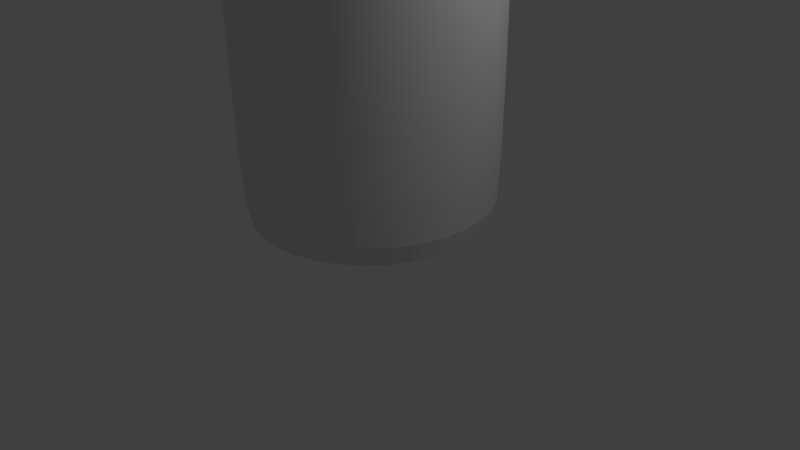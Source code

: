 # Source: red_pull.blend  (saved by Blender 2.75.0; exported with 4.5.12 LTS)
import bpy
from mathutils import Matrix  # noqa: F401  (used for matrix-valued properties, if any)

bpy.ops.wm.read_factory_settings(use_empty=True)
scene = bpy.context.scene
scene.name = 'Scene'

# ---- collections
col_collection_1 = bpy.data.collections.new('Collection 1'); scene.collection.children.link(col_collection_1)

# ---- materials (node trees are filled in below, after node groups)
mat_material_001 = bpy.data.materials.new('Material.001')
mat_material_001.alpha_threshold = 0.0
mat_material_001.use_transparent_shadow = False
mat_material_001.roughness = 0.5

# ---- material node trees

# ---- world
world_world = bpy.data.worlds.new('World'); scene.world = world_world
world_world.color = (0.05088, 0.05088, 0.05088)
world_world.use_sun_shadow = False
world_world.sun_shadow_jitter_overblur = 0.0
world_world.cycles.sampling_method = 'MANUAL'
world_world.cycles.sample_map_resolution = 256

# ---- cameras
cam_camera = bpy.data.cameras.new('Camera')
cam_camera.clip_end = 100.0
cam_camera.lens = 35.0
cam_camera.sensor_width = 32.0
cam_camera.sensor_height = 18.0
cam_camera.ortho_scale = 7.314
cam_camera.dof.focus_distance = 0.0
cam_camera.dof.aperture_fstop = 128.0

# ---- lights
light_lamp = bpy.data.lights.new('Lamp', 'POINT')
light_lamp.transmission_factor = 0.0
light_lamp.cutoff_distance = 30.0
light_lamp.energy = 100.0
light_lamp.shadow_buffer_clip_start = 1.001
light_lamp.shadow_soft_size = 0.1
light_lamp.shadow_maximum_resolution = 0.006
light_lamp.use_absolute_resolution = True
light_lamp.cycles.use_multiple_importance_sampling = False

# ---- meshes
me_cylinder = bpy.data.meshes.new('Cylinder')
me_cylinder.from_pydata([(0.848, 0.03165, 0.9259), (0.8289, 0.03165, 0.9371), (0.7908, 0.03165, 0.9423), (0.7442, 0.03165, 0.9399), (0.7013, 0.03165, 0.9306), (0.6738, 0.03165, 0.9169), (0.7261, 0.03165, 0.8861), (0.7728, 0.03165, 0.8885), (0.8157, 0.03165, 0.8978), (0.8432, 0.03165, 0.9114), (0.8442, 0.06759, 0.9254), (0.8251, 0.06663, 0.9367), (0.7874, 0.064, 0.9418), (0.7411, 0.0604, 0.9395), (0.6986, 0.05681, 0.9303), (0.6714, 0.05418, 0.9166), (0.7235, 0.05681, 0.8858), (0.7698, 0.0604, 0.8881), (0.8122, 0.064, 0.8973), (0.8395, 0.06663, 0.911), (0.8328, 0.1029, 0.9239), (0.814, 0.101, 0.9352), (0.7771, 0.09579, 0.9405), (0.732, 0.08866, 0.9383), (0.6907, 0.08154, 0.9292), (0.6642, 0.07632, 0.9157), (0.7155, 0.08154, 0.8847), (0.7606, 0.08866, 0.8869), (0.8019, 0.09579, 0.896), (0.8283, 0.101, 0.9095), (0.8139, 0.137, 0.9214), (0.7957, 0.1342, 0.9328), (0.7602, 0.1265, 0.9383), (0.7169, 0.1159, 0.9363), (0.6775, 0.1054, 0.9275), (0.6524, 0.0977, 0.9142), (0.7023, 0.1054, 0.883), (0.7456, 0.1159, 0.8849), (0.785, 0.1265, 0.8938), (0.81, 0.1342, 0.9071), (0.7881, 0.1693, 0.918), (0.7705, 0.1656, 0.9295), (0.7369, 0.1556, 0.9352), (0.6962, 0.1418, 0.9336), (0.6593, 0.128, 0.9251), (0.6362, 0.1179, 0.912), (0.6842, 0.128, 0.8806), (0.7249, 0.1418, 0.8822), (0.7617, 0.1556, 0.8907), (0.7848, 0.1656, 0.9038), (0.7555, 0.1993, 0.9138), (0.7388, 0.1948, 0.9254), (0.7076, 0.1825, 0.9314), (0.6702, 0.1657, 0.9303), (0.6366, 0.149, 0.9222), (0.6158, 0.1367, 0.9094), (0.6614, 0.149, 0.8777), (0.6988, 0.1657, 0.8789), (0.7324, 0.1825, 0.8869), (0.7532, 0.1948, 0.8997), (0.7169, 0.2263, 0.9088), (0.7013, 0.2211, 0.9205), (0.6729, 0.2069, 0.9269), (0.6393, 0.1874, 0.9262), (0.6096, 0.1679, 0.9187), (0.5916, 0.1537, 0.9062), (0.5903, 0.1485, 0.8923), (0.606, 0.1537, 0.8805), (0.6344, 0.1679, 0.8742), (0.6679, 0.1874, 0.8748), (0.6977, 0.2069, 0.8824), (0.7156, 0.2211, 0.8948), (0.6729, 0.2501, 0.903), (0.6584, 0.2442, 0.9149), (0.6332, 0.2283, 0.9217), (0.6041, 0.2064, 0.9216), (0.5787, 0.1846, 0.9146), (0.564, 0.1686, 0.9026), (0.5639, 0.1627, 0.8888), (0.5784, 0.1686, 0.8769), (0.6036, 0.1846, 0.8701), (0.6327, 0.2064, 0.8702), (0.6581, 0.2283, 0.8772), (0.6728, 0.2442, 0.8892), (0.6242, 0.2701, 0.8967), (0.6111, 0.2637, 0.9088), (0.5894, 0.2463, 0.916), (0.5651, 0.2224, 0.9166), (0.5447, 0.1986, 0.9102), (0.5335, 0.1811, 0.8987), (0.5347, 0.1747, 0.885), (0.5479, 0.1811, 0.873), (0.5695, 0.1986, 0.8657), (0.5938, 0.2224, 0.8652), (0.6142, 0.2463, 0.8715), (0.6254, 0.2637, 0.8831), (0.5717, 0.286, 0.8899), (0.5599, 0.2792, 0.9021), (0.5422, 0.2606, 0.9099), (0.5231, 0.2352, 0.9111), (0.5079, 0.2097, 0.9054), (0.5006, 0.1911, 0.8944), (0.5032, 0.1843, 0.8809), (0.5149, 0.1911, 0.8687), (0.5327, 0.2097, 0.8609), (0.5518, 0.2352, 0.8597), (0.567, 0.2606, 0.8654), (0.5743, 0.2792, 0.8764), (0.5163, 0.2976, 0.8826), (0.506, 0.2905, 0.8951), (0.4923, 0.271, 0.9034), (0.4788, 0.2444, 0.9053), (0.4691, 0.2178, 0.9004), (0.4659, 0.1984, 0.8899), (0.4939, 0.2178, 0.8559), (0.5074, 0.2444, 0.8539), (0.5171, 0.271, 0.8589), (0.5203, 0.2905, 0.8694), (0.4588, 0.3046, 0.8752), (0.4501, 0.2973, 0.8878), (0.4406, 0.2773, 0.8967), (0.4328, 0.25, 0.8993), (0.4289, 0.2227, 0.8951), (0.4299, 0.2028, 0.8852), (0.4537, 0.2227, 0.8506), (0.4615, 0.25, 0.8479), (0.4654, 0.2773, 0.8521), (0.4644, 0.2973, 0.8621), (0.4004, 0.307, 0.8676), (0.3932, 0.2996, 0.8804), (0.388, 0.2795, 0.8898), (0.3861, 0.2519, 0.8932), (0.388, 0.2244, 0.8898), (0.3932, 0.2042, 0.8804), (0.4128, 0.2244, 0.8453), (0.4147, 0.2519, 0.8419), (0.4128, 0.2795, 0.8453), (0.4076, 0.2996, 0.8547), (0.342, 0.3046, 0.8599), (0.3364, 0.2973, 0.873), (0.3354, 0.2773, 0.883), (0.3393, 0.25, 0.8872), (0.3471, 0.2227, 0.8845), (0.3566, 0.2028, 0.8756), (0.3719, 0.2227, 0.84), (0.368, 0.25, 0.8358), (0.3602, 0.2773, 0.8384), (0.3507, 0.2973, 0.8473), (0.2846, 0.2976, 0.8525), (0.2805, 0.2905, 0.8657), (0.2837, 0.271, 0.8762), (0.2934, 0.2444, 0.8812), (0.3069, 0.2178, 0.8792), (0.3206, 0.1984, 0.8709), (0.3317, 0.2178, 0.8347), (0.3221, 0.2444, 0.8298), (0.3086, 0.271, 0.8317), (0.2948, 0.2905, 0.84), (0.2291, 0.286, 0.8452), (0.2265, 0.2792, 0.8587), (0.2338, 0.2606, 0.8697), (0.249, 0.2352, 0.8754), (0.2681, 0.2097, 0.8742), (0.2859, 0.1911, 0.8664), (0.2929, 0.2097, 0.8297), (0.2777, 0.2352, 0.824), (0.2587, 0.2606, 0.8252), (0.2409, 0.2792, 0.833), (0.1766, 0.2701, 0.8384), (0.1754, 0.2637, 0.852), (0.1866, 0.2463, 0.8636), (0.207, 0.2224, 0.8699), (0.2313, 0.1986, 0.8694), (0.253, 0.1811, 0.8621), (0.2661, 0.1747, 0.8501), (0.2673, 0.1811, 0.8364), (0.2562, 0.1986, 0.8249), (0.2357, 0.2224, 0.8185), (0.2114, 0.2463, 0.8191), (0.1898, 0.2637, 0.8263), (0.1279, 0.2501, 0.8321), (0.1281, 0.2442, 0.8459), (0.1428, 0.2283, 0.8579), (0.1681, 0.2064, 0.8649), (0.1973, 0.1846, 0.865), (0.2224, 0.1686, 0.8582), (0.2369, 0.1627, 0.8463), (0.2368, 0.1686, 0.8325), (0.2221, 0.1846, 0.8205), (0.1967, 0.2064, 0.8135), (0.1676, 0.2283, 0.8134), (0.1424, 0.2442, 0.8202), (0.08389, 0.2263, 0.8263), (0.08521, 0.2211, 0.8403), (0.1031, 0.2069, 0.8527), (0.1329, 0.1874, 0.8603), (0.1664, 0.1679, 0.8609), (0.1949, 0.1537, 0.8546), (0.2105, 0.1485, 0.8428), (0.2092, 0.1537, 0.8289), (0.1913, 0.1679, 0.8164), (0.1615, 0.1874, 0.8089), (0.128, 0.2069, 0.8082), (0.09954, 0.2211, 0.8146), (0.04529, 0.1993, 0.8213), (0.04764, 0.1948, 0.8354), (0.06839, 0.1825, 0.8482), (0.102, 0.1657, 0.8562), (0.1394, 0.149, 0.8574), (0.1707, 0.1367, 0.8514), (0.1873, 0.1322, 0.8398), (0.185, 0.1367, 0.8257), (0.1642, 0.149, 0.8129), (0.1306, 0.1657, 0.8049), (0.09321, 0.1825, 0.8037), (0.06197, 0.1948, 0.8097), (0.01276, 0.1693, 0.8171), (0.01598, 0.1656, 0.8313), (0.03911, 0.1556, 0.8444), (0.07596, 0.1418, 0.8529), (0.1166, 0.128, 0.8545), (0.1503, 0.1179, 0.8488), (0.1678, 0.1143, 0.8373), (0.1646, 0.1179, 0.8231), (0.1415, 0.128, 0.81), (0.1046, 0.1418, 0.8015), (0.06394, 0.1556, 0.7999), (0.03031, 0.1656, 0.8056), (-0.01314, 0.137, 0.8137), (-0.00922, 0.1342, 0.828), (0.01581, 0.1265, 0.8413), (0.05524, 0.1159, 0.8502), (0.09852, 0.1054, 0.8521), (0.134, 0.0977, 0.8466), (0.1523, 0.09487, 0.8352), (0.1484, 0.0977, 0.8209), (0.1233, 0.1054, 0.8076), (0.0839, 0.1159, 0.7988), (0.04063, 0.1265, 0.7968), (0.00511, 0.1342, 0.8023), (-0.03196, 0.1029, 0.8112), (-0.02754, 0.101, 0.8256), (-0.001131, 0.09579, 0.8391), (0.04019, 0.08866, 0.8482), (0.08534, 0.08154, 0.8504), (0.1222, 0.07632, 0.8451), (0.141, 0.07441, 0.8338), (0.1366, 0.07632, 0.8194), (0.1102, 0.08154, 0.8059), (0.06885, 0.08866, 0.7968), (0.02369, 0.09579, 0.7946), (-0.01321, 0.101, 0.7999), (-0.04338, 0.06759, 0.8097), (-0.03865, 0.06663, 0.8241), (-0.01141, 0.064, 0.8378), (0.03105, 0.0604, 0.847), (0.07735, 0.05681, 0.8493), (0.1151, 0.05418, 0.8442), (0.1341, 0.05321, 0.8329), (0.1294, 0.05418, 0.8185), (0.1022, 0.05681, 0.8048), (0.05971, 0.0604, 0.7956), (0.01341, 0.064, 0.7933), (-0.02432, 0.06663, 0.7984), (-0.04721, 0.03165, 0.8093), (-0.04238, 0.03165, 0.8237), (-0.01486, 0.03165, 0.8373), (0.02798, 0.03165, 0.8466), (0.07467, 0.03165, 0.849), (0.1127, 0.03165, 0.8439), (0.1318, 0.03165, 0.8326), (0.127, 0.03165, 0.8182), (0.09949, 0.03165, 0.8045), (0.05664, 0.03165, 0.7952), (0.009963, 0.03165, 0.7928), (-0.02805, 0.03165, 0.798), (-0.04338, -0.00429, 0.8097), (-0.03865, -0.003327, 0.8241), (-0.01141, -0.0006962, 0.8378), (0.03105, 0.002898, 0.847), (0.07735, 0.006492, 0.8493), (0.1151, 0.009123, 0.8442), (0.1341, 0.01009, 0.8329), (0.1294, 0.009123, 0.8185), (0.1022, 0.006492, 0.8048), (0.05971, 0.002898, 0.7956), (0.01341, -0.0006962, 0.7933), (-0.02432, -0.003327, 0.7984), (-0.03196, -0.03962, 0.8112), (-0.02754, -0.03771, 0.8256), (-0.001131, -0.03249, 0.8391), (0.04019, -0.02536, 0.8482), (0.08534, -0.01824, 0.8504), (0.1222, -0.01302, 0.8451), (0.141, -0.01111, 0.8338), (0.1366, -0.01302, 0.8194), (0.1102, -0.01824, 0.8059), (0.06885, -0.02536, 0.7968), (0.02369, -0.03249, 0.7946), (-0.01321, -0.03771, 0.7999), (-0.01314, -0.07372, 0.8137), (-0.00922, -0.0709, 0.828), (0.01581, -0.06318, 0.8413), (0.05524, -0.05265, 0.8502), (0.09852, -0.04211, 0.8521), (0.134, -0.0344, 0.8466), (0.1523, -0.03157, 0.8352), (0.1484, -0.0344, 0.8209), (0.1233, -0.04211, 0.8076), (0.0839, -0.05265, 0.7988), (0.04063, -0.06318, 0.7968), (0.00511, -0.0709, 0.8023), (0.01276, -0.106, 0.8171), (0.01598, -0.1023, 0.8313), (0.03911, -0.09226, 0.8444), (0.07596, -0.07849, 0.8529), (0.1166, -0.06472, 0.8545), (0.1503, -0.05464, 0.8488), (0.1678, -0.05095, 0.8373), (0.1646, -0.05464, 0.8231), (0.1415, -0.06472, 0.81), (0.1046, -0.07849, 0.8015), (0.06394, -0.09226, 0.7999), (0.03031, -0.1023, 0.8056), (0.04529, -0.136, 0.8213), (0.04764, -0.1315, 0.8354), (0.06839, -0.1192, 0.8482), (0.102, -0.1024, 0.8562), (0.1394, -0.08568, 0.8574), (0.1707, -0.07341, 0.8514), (0.1873, -0.06892, 0.8398), (0.185, -0.07341, 0.8257), (0.1642, -0.08568, 0.8129), (0.1306, -0.1024, 0.8049), (0.09321, -0.1192, 0.8037), (0.06197, -0.1315, 0.8097), (0.08389, -0.163, 0.8263), (0.08521, -0.1578, 0.8403), (0.1031, -0.1436, 0.8527), (0.1329, -0.1241, 0.8603), (0.1664, -0.1046, 0.8609), (0.1949, -0.09039, 0.8546), (0.2105, -0.08517, 0.8428), (0.2092, -0.09039, 0.8289), (0.1913, -0.1046, 0.8164), (0.1615, -0.1241, 0.8089), (0.128, -0.1436, 0.8082), (0.09954, -0.1578, 0.8146), (0.1279, -0.1868, 0.8321), (0.1281, -0.1809, 0.8459), (0.1428, -0.165, 0.8579), (0.1681, -0.1431, 0.8649), (0.1973, -0.1213, 0.865), (0.2224, -0.1053, 0.8582), (0.2369, -0.09942, 0.8463), (0.2368, -0.1053, 0.8325), (0.2221, -0.1213, 0.8205), (0.1967, -0.1431, 0.8135), (0.1676, -0.165, 0.8134), (0.1424, -0.1809, 0.8202), (0.1766, -0.2068, 0.8384), (0.1754, -0.2004, 0.852), (0.1866, -0.183, 0.8636), (0.207, -0.1591, 0.8699), (0.2313, -0.1353, 0.8694), (0.253, -0.1178, 0.8621), (0.2661, -0.1114, 0.8501), (0.2673, -0.1178, 0.8364), (0.2562, -0.1353, 0.8249), (0.2357, -0.1591, 0.8185), (0.2114, -0.183, 0.8191), (0.1898, -0.2004, 0.8263), (0.2291, -0.2227, 0.8452), (0.2265, -0.2159, 0.8587), (0.2338, -0.1973, 0.8697), (0.249, -0.1719, 0.8754), (0.2681, -0.1464, 0.8742), (0.2859, -0.1278, 0.8664), (0.2929, -0.1464, 0.8297), (0.2777, -0.1719, 0.824), (0.2587, -0.1973, 0.8252), (0.2409, -0.2159, 0.833), (0.2846, -0.2343, 0.8525), (0.2805, -0.2272, 0.8657), (0.2837, -0.2077, 0.8762), (0.2934, -0.1811, 0.8812), (0.3069, -0.1545, 0.8792), (0.3206, -0.1351, 0.8709), (0.3317, -0.1545, 0.8347), (0.3221, -0.1811, 0.8298), (0.3086, -0.2077, 0.8317), (0.2948, -0.2272, 0.84), (0.342, -0.2413, 0.8599), (0.3364, -0.234, 0.873), (0.3354, -0.214, 0.883), (0.3393, -0.1867, 0.8872), (0.3471, -0.1594, 0.8845), (0.3566, -0.1395, 0.8756), (0.3719, -0.1594, 0.84), (0.368, -0.1867, 0.8358), (0.3602, -0.214, 0.8384), (0.3507, -0.234, 0.8473), (0.4004, -0.2437, 0.8676), (0.3932, -0.2363, 0.8804), (0.388, -0.2162, 0.8898), (0.3861, -0.1886, 0.8932), (0.388, -0.1611, 0.8898), (0.3932, -0.1409, 0.8804), (0.4128, -0.1611, 0.8453), (0.4147, -0.1886, 0.8419), (0.4128, -0.2162, 0.8453), (0.4076, -0.2363, 0.8547), (0.4588, -0.2413, 0.8752), (0.4501, -0.234, 0.8878), (0.4406, -0.214, 0.8967), (0.4328, -0.1867, 0.8993), (0.4289, -0.1594, 0.8951), (0.4299, -0.1395, 0.8852), (0.4537, -0.1594, 0.8506), (0.4615, -0.1867, 0.8479), (0.4654, -0.214, 0.8521), (0.4644, -0.234, 0.8621), (0.5163, -0.2343, 0.8826), (0.506, -0.2272, 0.8951), (0.4923, -0.2077, 0.9034), (0.4788, -0.1811, 0.9053), (0.4691, -0.1545, 0.9004), (0.4659, -0.1351, 0.8899), (0.4939, -0.1545, 0.8559), (0.5074, -0.1811, 0.8539), (0.5171, -0.2077, 0.8589), (0.5203, -0.2272, 0.8694), (0.5717, -0.2227, 0.8899), (0.5599, -0.2159, 0.9021), (0.5422, -0.1973, 0.9099), (0.5231, -0.1719, 0.9111), (0.5079, -0.1464, 0.9054), (0.5006, -0.1278, 0.8944), (0.5032, -0.121, 0.8809), (0.5149, -0.1278, 0.8687), (0.5327, -0.1464, 0.8609), (0.5518, -0.1719, 0.8597), (0.567, -0.1973, 0.8654), (0.5743, -0.2159, 0.8764), (0.6242, -0.2068, 0.8967), (0.6111, -0.2004, 0.9088), (0.5894, -0.183, 0.916), (0.5651, -0.1591, 0.9166), (0.5447, -0.1353, 0.9102), (0.5335, -0.1178, 0.8987), (0.5347, -0.1114, 0.885), (0.5479, -0.1178, 0.873), (0.5695, -0.1353, 0.8657), (0.5938, -0.1591, 0.8652), (0.6142, -0.183, 0.8715), (0.6254, -0.2004, 0.8831), (0.6729, -0.1868, 0.903), (0.6584, -0.1809, 0.9149), (0.6332, -0.165, 0.9217), (0.6041, -0.1431, 0.9216), (0.5787, -0.1213, 0.9146), (0.564, -0.1053, 0.9026), (0.5639, -0.09942, 0.8888), (0.5784, -0.1053, 0.8769), (0.6036, -0.1213, 0.8701), (0.6327, -0.1431, 0.8702), (0.6581, -0.165, 0.8772), (0.6728, -0.1809, 0.8892), (0.7169, -0.163, 0.9088), (0.7013, -0.1578, 0.9205), (0.6729, -0.1436, 0.9269), (0.6393, -0.1241, 0.9262), (0.6096, -0.1046, 0.9187), (0.5916, -0.09039, 0.9062), (0.5903, -0.08517, 0.8923), (0.606, -0.09039, 0.8805), (0.6344, -0.1046, 0.8742), (0.6679, -0.1241, 0.8748), (0.6977, -0.1436, 0.8824), (0.7156, -0.1578, 0.8948), (0.7555, -0.136, 0.9138), (0.7388, -0.1315, 0.9254), (0.7076, -0.1192, 0.9314), (0.6702, -0.1024, 0.9303), (0.6366, -0.08568, 0.9222), (0.6158, -0.07341, 0.9094), (0.6614, -0.08568, 0.8777), (0.6988, -0.1024, 0.8789), (0.7324, -0.1192, 0.8869), (0.7532, -0.1315, 0.8997), (0.7881, -0.106, 0.918), (0.7705, -0.1023, 0.9295), (0.7369, -0.09226, 0.9352), (0.6962, -0.07849, 0.9336), (0.6593, -0.06472, 0.9251), (0.6362, -0.05464, 0.912), (0.6842, -0.06472, 0.8806), (0.7249, -0.07849, 0.8822), (0.7617, -0.09226, 0.8907), (0.7848, -0.1023, 0.9038), (0.8139, -0.07372, 0.9214), (0.7957, -0.0709, 0.9328), (0.7602, -0.06318, 0.9383), (0.7169, -0.05265, 0.9363), (0.6775, -0.04211, 0.9275), (0.6524, -0.0344, 0.9142), (0.7023, -0.04211, 0.883), (0.7456, -0.05265, 0.8849), (0.785, -0.06318, 0.8938), (0.81, -0.0709, 0.9071), (0.8328, -0.03962, 0.9239), (0.814, -0.03771, 0.9352), (0.7771, -0.03249, 0.9405), (0.732, -0.02536, 0.9383), (0.6907, -0.01824, 0.9292), (0.6642, -0.01302, 0.9157), (0.7155, -0.01824, 0.8847), (0.7606, -0.02536, 0.8869), (0.8019, -0.03249, 0.896), (0.8283, -0.03771, 0.9095), (0.8442, -0.00429, 0.9254), (0.8251, -0.003327, 0.9367), (0.7874, -0.0006962, 0.9418), (0.7411, 0.002898, 0.9395), (0.6986, 0.006492, 0.9303), (0.6714, 0.009123, 0.9166), (0.7235, 0.006492, 0.8858), (0.7698, 0.002898, 0.8881), (0.8122, -0.0006962, 0.8973), (0.8395, -0.003327, 0.911), (0.0, 1.0, -1.0), (0.0, 1.0, 1.0), (0.1951, 0.9808, -1.0), (0.1951, 0.9808, 1.0), (0.3827, 0.9239, -1.0), (0.3827, 0.9239, 1.0), (0.5556, 0.8315, -1.0), (0.5556, 0.8315, 1.0), (0.7071, 0.7071, -1.0), (0.7071, 0.7071, 1.0), (0.8315, 0.5556, -1.0), (0.8315, 0.5556, 1.0), (0.9239, 0.3827, -1.0), (0.9239, 0.3827, 1.0), (0.9808, 0.1951, -1.0), (0.9808, 0.1951, 1.0), (1.0, 7.55e-08, -1.0), (1.0, 7.55e-08, 1.0), (0.9808, -0.1951, -1.0), (0.9808, -0.1951, 1.0), (0.9239, -0.3827, -1.0), (0.9239, -0.3827, 1.0), (0.8315, -0.5556, -1.0), (0.8315, -0.5556, 1.0), (0.7071, -0.7071, -1.0), (0.7071, -0.7071, 1.0), (0.5556, -0.8315, -1.0), (0.5556, -0.8315, 1.0), (0.3827, -0.9239, -1.0), (0.3827, -0.9239, 1.0), (0.1951, -0.9808, -1.0), (0.1951, -0.9808, 1.0), (-3.258e-07, -1.0, -1.0), (-3.258e-07, -1.0, 1.0), (-0.1951, -0.9808, -1.0), (-0.1951, -0.9808, 1.0), (-0.3827, -0.9239, -1.0), (-0.3827, -0.9239, 1.0), (-0.5556, -0.8315, -1.0), (-0.5556, -0.8315, 1.0), (-0.7071, -0.7071, -1.0), (-0.7071, -0.7071, 1.0), (-0.8315, -0.5556, -1.0), (-0.8315, -0.5556, 1.0), (-0.9239, -0.3827, -1.0), (-0.9239, -0.3827, 1.0), (-0.9808, -0.1951, -1.0), (-0.9808, -0.1951, 1.0), (-1.0, 9.656e-07, -1.0), (-1.0, 9.656e-07, 1.0), (-0.9808, 0.1951, -1.0), (-0.9808, 0.1951, 1.0), (-0.9239, 0.3827, -1.0), (-0.9239, 0.3827, 1.0), (-0.8315, 0.5556, -1.0), (-0.8315, 0.5556, 1.0), (-0.7071, 0.7071, -1.0), (-0.7071, 0.7071, 1.0), (-0.5556, 0.8315, -1.0), (-0.5556, 0.8315, 1.0), (-0.3827, 0.9239, -1.0), (-0.3827, 0.9239, 1.0), (-0.1951, 0.9808, -1.0), (-0.1951, 0.9808, 1.0), (1.114e-08, 0.9277, 0.8127), (0.181, 0.9099, 0.8127), (0.355, 0.8571, 0.8127), (0.5154, 0.7714, 0.8127), (0.656, 0.656, 0.8127), (0.7714, 0.5154, 0.8127), (0.8571, 0.355, 0.8127), (0.9099, 0.181, 0.8127), (0.9277, 9.064e-08, 0.8127), (0.9099, -0.181, 0.8127), (0.8571, -0.355, 0.8127), (0.7714, -0.5154, 0.8127), (0.656, -0.656, 0.8127), (0.5154, -0.7714, 0.8127), (0.355, -0.8571, 0.8127), (0.181, -0.9099, 0.8127), (-2.911e-07, -0.9277, 0.8127), (-0.181, -0.9099, 0.8127), (-0.355, -0.8571, 0.8127), (-0.5154, -0.7714, 0.8127), (-0.656, -0.656, 0.8127), (-0.7714, -0.5154, 0.8127), (-0.8571, -0.355, 0.8127), (-0.9099, -0.181, 0.8127), (-0.9277, 9.164e-07, 0.8127), (-0.9099, 0.181, 0.8127), (-0.8571, 0.355, 0.8127), (-0.7714, 0.5154, 0.8127), (-0.656, 0.656, 0.8127), (-0.5154, 0.7714, 0.8127), (-0.355, 0.8571, 0.8127), (-0.181, 0.9099, 0.8127), (1.005e-08, 0.9154, -0.843), (0.1786, 0.8978, -0.843), (0.3503, 0.8457, -0.843), (0.5086, 0.7611, -0.843), (0.6473, 0.6473, -0.843), (0.7611, 0.5086, -0.843), (0.8457, 0.3503, -0.843), (0.8978, 0.1786, -0.843), (0.9154, 9.323e-08, -0.843), (0.8978, -0.1786, -0.843), (0.8457, -0.3503, -0.843), (0.7611, -0.5086, -0.843), (0.6473, -0.6473, -0.843), (0.5086, -0.7611, -0.843), (0.3503, -0.8457, -0.843), (0.1786, -0.8978, -0.843), (-2.882e-07, -0.9154, -0.843), (-0.1786, -0.8978, -0.843), (-0.3503, -0.8457, -0.843), (-0.5086, -0.7611, -0.843), (-0.6473, -0.6473, -0.843), (-0.7611, -0.5086, -0.843), (-0.8457, -0.3503, -0.843), (-0.8978, -0.1786, -0.843), (-0.9154, 9.08e-07, -0.843), (-0.8978, 0.1786, -0.843), (-0.8457, 0.3503, -0.843), (-0.7611, 0.5086, -0.843), (-0.6473, 0.6473, -0.843), (-0.5086, 0.7611, -0.843), (-0.3503, 0.8457, -0.843), (-0.1786, 0.8978, -0.843)], [], [(0, 10, 11, 1), (1, 11, 12, 2), (2, 12, 13, 3), (3, 13, 14, 4), (4, 14, 15, 5), (6, 16, 17, 7), (7, 17, 18, 8), (8, 18, 19, 9), (0, 9, 19, 10), (10, 20, 21, 11), (11, 21, 22, 12), (12, 22, 23, 13), (13, 23, 24, 14), (14, 24, 25, 15), (16, 26, 27, 17), (17, 27, 28, 18), (18, 28, 29, 19), (19, 29, 20, 10), (20, 30, 31, 21), (21, 31, 32, 22), (22, 32, 33, 23), (23, 33, 34, 24), (24, 34, 35, 25), (26, 36, 37, 27), (27, 37, 38, 28), (28, 38, 39, 29), (29, 39, 30, 20), (30, 40, 41, 31), (31, 41, 42, 32), (32, 42, 43, 33), (33, 43, 44, 34), (34, 44, 45, 35), (36, 46, 47, 37), (37, 47, 48, 38), (38, 48, 49, 39), (39, 49, 40, 30), (40, 50, 51, 41), (41, 51, 52, 42), (42, 52, 53, 43), (43, 53, 54, 44), (44, 54, 55, 45), (46, 56, 57, 47), (47, 57, 58, 48), (48, 58, 59, 49), (49, 59, 50, 40), (50, 60, 61, 51), (51, 61, 62, 52), (52, 62, 63, 53), (53, 63, 64, 54), (54, 64, 65, 55), (56, 68, 69, 57), (57, 69, 70, 58), (58, 70, 71, 59), (59, 71, 60, 50), (60, 72, 73, 61), (61, 73, 74, 62), (62, 74, 75, 63), (63, 75, 76, 64), (64, 76, 77, 65), (65, 77, 78, 66), (66, 78, 79, 67), (67, 79, 80, 68), (68, 80, 81, 69), (69, 81, 82, 70), (70, 82, 83, 71), (71, 83, 72, 60), (72, 84, 85, 73), (73, 85, 86, 74), (74, 86, 87, 75), (75, 87, 88, 76), (76, 88, 89, 77), (77, 89, 90, 78), (78, 90, 91, 79), (79, 91, 92, 80), (80, 92, 93, 81), (81, 93, 94, 82), (82, 94, 95, 83), (83, 95, 84, 72), (84, 96, 97, 85), (85, 97, 98, 86), (86, 98, 99, 87), (87, 99, 100, 88), (88, 100, 101, 89), (89, 101, 102, 90), (90, 102, 103, 91), (91, 103, 104, 92), (92, 104, 105, 93), (93, 105, 106, 94), (94, 106, 107, 95), (95, 107, 96, 84), (96, 108, 109, 97), (97, 109, 110, 98), (98, 110, 111, 99), (99, 111, 112, 100), (100, 112, 113, 101), (104, 114, 115, 105), (105, 115, 116, 106), (106, 116, 117, 107), (107, 117, 108, 96), (108, 118, 119, 109), (109, 119, 120, 110), (110, 120, 121, 111), (111, 121, 122, 112), (112, 122, 123, 113), (114, 124, 125, 115), (115, 125, 126, 116), (116, 126, 127, 117), (117, 127, 118, 108), (118, 128, 129, 119), (119, 129, 130, 120), (120, 130, 131, 121), (121, 131, 132, 122), (122, 132, 133, 123), (124, 134, 135, 125), (125, 135, 136, 126), (126, 136, 137, 127), (127, 137, 128, 118), (128, 138, 139, 129), (129, 139, 140, 130), (130, 140, 141, 131), (131, 141, 142, 132), (132, 142, 143, 133), (134, 144, 145, 135), (135, 145, 146, 136), (136, 146, 147, 137), (137, 147, 138, 128), (138, 148, 149, 139), (139, 149, 150, 140), (140, 150, 151, 141), (141, 151, 152, 142), (142, 152, 153, 143), (144, 154, 155, 145), (145, 155, 156, 146), (146, 156, 157, 147), (147, 157, 148, 138), (148, 158, 159, 149), (149, 159, 160, 150), (150, 160, 161, 151), (151, 161, 162, 152), (152, 162, 163, 153), (154, 164, 165, 155), (155, 165, 166, 156), (156, 166, 167, 157), (157, 167, 158, 148), (158, 168, 169, 159), (159, 169, 170, 160), (160, 170, 171, 161), (161, 171, 172, 162), (162, 172, 173, 163), (164, 176, 177, 165), (165, 177, 178, 166), (166, 178, 179, 167), (167, 179, 168, 158), (168, 180, 181, 169), (169, 181, 182, 170), (170, 182, 183, 171), (171, 183, 184, 172), (172, 184, 185, 173), (173, 185, 186, 174), (174, 186, 187, 175), (175, 187, 188, 176), (176, 188, 189, 177), (177, 189, 190, 178), (178, 190, 191, 179), (179, 191, 180, 168), (180, 192, 193, 181), (181, 193, 194, 182), (182, 194, 195, 183), (183, 195, 196, 184), (184, 196, 197, 185), (185, 197, 198, 186), (186, 198, 199, 187), (187, 199, 200, 188), (188, 200, 201, 189), (189, 201, 202, 190), (190, 202, 203, 191), (191, 203, 192, 180), (192, 204, 205, 193), (193, 205, 206, 194), (194, 206, 207, 195), (195, 207, 208, 196), (196, 208, 209, 197), (197, 209, 210, 198), (198, 210, 211, 199), (199, 211, 212, 200), (200, 212, 213, 201), (201, 213, 214, 202), (202, 214, 215, 203), (203, 215, 204, 192), (204, 216, 217, 205), (205, 217, 218, 206), (206, 218, 219, 207), (207, 219, 220, 208), (208, 220, 221, 209), (209, 221, 222, 210), (210, 222, 223, 211), (211, 223, 224, 212), (212, 224, 225, 213), (213, 225, 226, 214), (214, 226, 227, 215), (215, 227, 216, 204), (216, 228, 229, 217), (217, 229, 230, 218), (218, 230, 231, 219), (219, 231, 232, 220), (220, 232, 233, 221), (221, 233, 234, 222), (222, 234, 235, 223), (223, 235, 236, 224), (224, 236, 237, 225), (225, 237, 238, 226), (226, 238, 239, 227), (227, 239, 228, 216), (228, 240, 241, 229), (229, 241, 242, 230), (230, 242, 243, 231), (231, 243, 244, 232), (232, 244, 245, 233), (233, 245, 246, 234), (234, 246, 247, 235), (235, 247, 248, 236), (236, 248, 249, 237), (237, 249, 250, 238), (238, 250, 251, 239), (239, 251, 240, 228), (240, 252, 253, 241), (241, 253, 254, 242), (242, 254, 255, 243), (243, 255, 256, 244), (244, 256, 257, 245), (245, 257, 258, 246), (246, 258, 259, 247), (247, 259, 260, 248), (248, 260, 261, 249), (249, 261, 262, 250), (250, 262, 263, 251), (251, 263, 252, 240), (252, 264, 265, 253), (253, 265, 266, 254), (254, 266, 267, 255), (255, 267, 268, 256), (256, 268, 269, 257), (257, 269, 270, 258), (258, 270, 271, 259), (259, 271, 272, 260), (260, 272, 273, 261), (261, 273, 274, 262), (262, 274, 275, 263), (263, 275, 264, 252), (264, 276, 277, 265), (265, 277, 278, 266), (266, 278, 279, 267), (267, 279, 280, 268), (268, 280, 281, 269), (269, 281, 282, 270), (270, 282, 283, 271), (271, 283, 284, 272), (272, 284, 285, 273), (273, 285, 286, 274), (274, 286, 287, 275), (275, 287, 276, 264), (276, 288, 289, 277), (277, 289, 290, 278), (278, 290, 291, 279), (279, 291, 292, 280), (280, 292, 293, 281), (281, 293, 294, 282), (282, 294, 295, 283), (283, 295, 296, 284), (284, 296, 297, 285), (285, 297, 298, 286), (286, 298, 299, 287), (287, 299, 288, 276), (288, 300, 301, 289), (289, 301, 302, 290), (290, 302, 303, 291), (291, 303, 304, 292), (292, 304, 305, 293), (293, 305, 306, 294), (294, 306, 307, 295), (295, 307, 308, 296), (296, 308, 309, 297), (297, 309, 310, 298), (298, 310, 311, 299), (299, 311, 300, 288), (300, 312, 313, 301), (301, 313, 314, 302), (302, 314, 315, 303), (303, 315, 316, 304), (304, 316, 317, 305), (305, 317, 318, 306), (306, 318, 319, 307), (307, 319, 320, 308), (308, 320, 321, 309), (309, 321, 322, 310), (310, 322, 323, 311), (311, 323, 312, 300), (312, 324, 325, 313), (313, 325, 326, 314), (314, 326, 327, 315), (315, 327, 328, 316), (316, 328, 329, 317), (317, 329, 330, 318), (318, 330, 331, 319), (319, 331, 332, 320), (320, 332, 333, 321), (321, 333, 334, 322), (322, 334, 335, 323), (323, 335, 324, 312), (324, 336, 337, 325), (325, 337, 338, 326), (326, 338, 339, 327), (327, 339, 340, 328), (328, 340, 341, 329), (329, 341, 342, 330), (330, 342, 343, 331), (331, 343, 344, 332), (332, 344, 345, 333), (333, 345, 346, 334), (334, 346, 347, 335), (335, 347, 336, 324), (336, 348, 349, 337), (337, 349, 350, 338), (338, 350, 351, 339), (339, 351, 352, 340), (340, 352, 353, 341), (341, 353, 354, 342), (342, 354, 355, 343), (343, 355, 356, 344), (344, 356, 357, 345), (345, 357, 358, 346), (346, 358, 359, 347), (347, 359, 348, 336), (348, 360, 361, 349), (349, 361, 362, 350), (350, 362, 363, 351), (351, 363, 364, 352), (352, 364, 365, 353), (353, 365, 366, 354), (354, 366, 367, 355), (355, 367, 368, 356), (356, 368, 369, 357), (357, 369, 370, 358), (358, 370, 371, 359), (359, 371, 360, 348), (360, 372, 373, 361), (361, 373, 374, 362), (362, 374, 375, 363), (363, 375, 376, 364), (364, 376, 377, 365), (368, 378, 379, 369), (369, 379, 380, 370), (370, 380, 381, 371), (371, 381, 372, 360), (372, 382, 383, 373), (373, 383, 384, 374), (374, 384, 385, 375), (375, 385, 386, 376), (376, 386, 387, 377), (378, 388, 389, 379), (379, 389, 390, 380), (380, 390, 391, 381), (381, 391, 382, 372), (382, 392, 393, 383), (383, 393, 394, 384), (384, 394, 395, 385), (385, 395, 396, 386), (386, 396, 397, 387), (388, 398, 399, 389), (389, 399, 400, 390), (390, 400, 401, 391), (391, 401, 392, 382), (392, 402, 403, 393), (393, 403, 404, 394), (394, 404, 405, 395), (395, 405, 406, 396), (396, 406, 407, 397), (398, 408, 409, 399), (399, 409, 410, 400), (400, 410, 411, 401), (401, 411, 402, 392), (402, 412, 413, 403), (403, 413, 414, 404), (404, 414, 415, 405), (405, 415, 416, 406), (406, 416, 417, 407), (408, 418, 419, 409), (409, 419, 420, 410), (410, 420, 421, 411), (411, 421, 412, 402), (412, 422, 423, 413), (413, 423, 424, 414), (414, 424, 425, 415), (415, 425, 426, 416), (416, 426, 427, 417), (418, 428, 429, 419), (419, 429, 430, 420), (420, 430, 431, 421), (421, 431, 422, 412), (422, 432, 433, 423), (423, 433, 434, 424), (424, 434, 435, 425), (425, 435, 436, 426), (426, 436, 437, 427), (428, 440, 441, 429), (429, 441, 442, 430), (430, 442, 443, 431), (431, 443, 432, 422), (432, 444, 445, 433), (433, 445, 446, 434), (434, 446, 447, 435), (435, 447, 448, 436), (436, 448, 449, 437), (437, 449, 450, 438), (438, 450, 451, 439), (439, 451, 452, 440), (440, 452, 453, 441), (441, 453, 454, 442), (442, 454, 455, 443), (443, 455, 444, 432), (444, 456, 457, 445), (445, 457, 458, 446), (446, 458, 459, 447), (447, 459, 460, 448), (448, 460, 461, 449), (449, 461, 462, 450), (450, 462, 463, 451), (451, 463, 464, 452), (452, 464, 465, 453), (453, 465, 466, 454), (454, 466, 467, 455), (455, 467, 456, 444), (456, 468, 469, 457), (457, 469, 470, 458), (458, 470, 471, 459), (459, 471, 472, 460), (460, 472, 473, 461), (461, 473, 474, 462), (462, 474, 475, 463), (463, 475, 476, 464), (464, 476, 477, 465), (465, 477, 478, 466), (466, 478, 479, 467), (467, 479, 468, 456), (468, 480, 481, 469), (469, 481, 482, 470), (470, 482, 483, 471), (471, 483, 484, 472), (472, 484, 485, 473), (476, 486, 487, 477), (477, 487, 488, 478), (478, 488, 489, 479), (479, 489, 480, 468), (480, 490, 491, 481), (481, 491, 492, 482), (482, 492, 493, 483), (483, 493, 494, 484), (484, 494, 495, 485), (486, 496, 497, 487), (487, 497, 498, 488), (488, 498, 499, 489), (489, 499, 490, 480), (490, 500, 501, 491), (491, 501, 502, 492), (492, 502, 503, 493), (493, 503, 504, 494), (494, 504, 505, 495), (496, 506, 507, 497), (497, 507, 508, 498), (498, 508, 509, 499), (499, 509, 500, 490), (500, 510, 511, 501), (501, 511, 512, 502), (502, 512, 513, 503), (503, 513, 514, 504), (504, 514, 515, 505), (506, 516, 517, 507), (507, 517, 518, 508), (508, 518, 519, 509), (509, 519, 510, 500), (510, 520, 521, 511), (511, 521, 522, 512), (512, 522, 523, 513), (513, 523, 524, 514), (514, 524, 525, 515), (387, 397, 407, 417, 427, 437, 101, 113, 123, 133, 143, 153, 163, 173, 365, 377), (176, 368, 367, 366, 365, 173, 174, 175), (440, 104, 103, 102, 101, 437, 438, 439), (516, 526, 527, 517), (517, 527, 528, 518), (518, 528, 529, 519), (519, 529, 520, 510), (520, 0, 1, 521), (521, 1, 2, 522), (522, 2, 3, 523), (523, 3, 4, 524), (524, 4, 5, 525), (6, 526, 516, 506, 496, 486, 476, 68, 56, 46, 36, 26, 16), (515, 525, 5, 15, 25, 35, 45, 55, 65, 473, 485, 495, 505), (476, 475, 474, 473, 65, 66, 67, 68), (526, 6, 7, 527), (527, 7, 8, 528), (528, 8, 9, 529), (529, 9, 0, 520), (530, 531, 533, 532), (532, 533, 535, 534), (534, 535, 537, 536), (536, 537, 539, 538), (538, 539, 541, 540), (540, 541, 543, 542), (542, 543, 545, 544), (544, 545, 547, 546), (546, 547, 549, 548), (548, 549, 551, 550), (550, 551, 553, 552), (552, 553, 555, 554), (554, 555, 557, 556), (556, 557, 559, 558), (558, 559, 561, 560), (560, 561, 563, 562), (562, 563, 565, 564), (564, 565, 567, 566), (566, 567, 569, 568), (568, 569, 571, 570), (570, 571, 573, 572), (572, 573, 575, 574), (574, 575, 577, 576), (576, 577, 579, 578), (578, 579, 581, 580), (580, 581, 583, 582), (582, 583, 585, 584), (584, 585, 587, 586), (586, 587, 589, 588), (588, 589, 591, 590), (541, 539, 598, 599), (592, 593, 531, 530), (590, 591, 593, 592), (559, 557, 607, 608), (577, 575, 616, 617), (533, 531, 594, 595), (531, 593, 625, 594), (551, 549, 603, 604), (569, 567, 612, 613), (587, 585, 621, 622), (543, 541, 599, 600), (561, 559, 608, 609), (579, 577, 617, 618), (535, 533, 595, 596), (553, 551, 604, 605), (571, 569, 613, 614), (589, 587, 622, 623), (545, 543, 600, 601), (563, 561, 609, 610), (581, 579, 618, 619), (537, 535, 596, 597), (555, 553, 605, 606), (573, 571, 614, 615), (591, 589, 623, 624), (547, 545, 601, 602), (565, 563, 610, 611), (583, 581, 619, 620), (539, 537, 597, 598), (557, 555, 606, 607), (575, 573, 615, 616), (593, 591, 624, 625), (549, 547, 602, 603), (567, 565, 611, 612), (585, 583, 620, 621), (595, 594, 625, 624, 623, 622, 621, 620, 619, 618, 617, 616, 615, 614, 613, 612, 611, 610, 609, 608, 607, 606, 605, 604, 603, 602, 601, 600, 599, 598, 597, 596), (574, 576, 649, 648), (530, 532, 627, 626), (592, 530, 626, 657), (548, 550, 636, 635), (566, 568, 645, 644), (584, 586, 654, 653), (540, 542, 632, 631), (558, 560, 641, 640), (576, 578, 650, 649), (532, 534, 628, 627), (550, 552, 637, 636), (568, 570, 646, 645), (586, 588, 655, 654), (542, 544, 633, 632), (560, 562, 642, 641), (578, 580, 651, 650), (534, 536, 629, 628), (552, 554, 638, 637), (570, 572, 647, 646), (588, 590, 656, 655), (544, 546, 634, 633), (562, 564, 643, 642), (580, 582, 652, 651), (536, 538, 630, 629), (554, 556, 639, 638), (572, 574, 648, 647), (590, 592, 657, 656), (546, 548, 635, 634), (564, 566, 644, 643), (582, 584, 653, 652), (538, 540, 631, 630), (556, 558, 640, 639), (626, 627, 628, 629, 630, 631, 632, 633, 634, 635, 636, 637, 638, 639, 640, 641, 642, 643, 644, 645, 646, 647, 648, 649, 650, 651, 652, 653, 654, 655, 656, 657), (398, 388, 378, 368, 176, 164, 154, 144, 134, 124, 114, 104, 440, 428, 418, 408)])
_uv = me_cylinder.uv_layers.new(name='UVMap')
_uv.uv.foreach_set('vector', [0.7855, 0.3945, 0.7846, 0.4003, 0.7811, 0.3999, 0.7819, 0.3943, 0.7819, 0.3943, 0.7811, 0.3999, 0.775, 0.3992, 0.7757, 0.3941, 0.7757, 0.3941, 0.775, 0.3992, 0.7676, 0.3984, 0.7683, 0.3938, 0.7683, 0.3938, 0.7676, 0.3984, 0.7607, 0.3975, 0.7613, 0.3935, 0.7613, 0.3935, 0.7607, 0.3975, 0.7559, 0.3969, 0.7564, 0.3933, 0.8357, 0.5065, 0.8354, 0.5025, 0.8427, 0.5022, 0.843, 0.5067, 0.843, 0.5067, 0.8427, 0.5022, 0.8495, 0.5019, 0.8498, 0.507, 0.8498, 0.507, 0.8495, 0.5019, 0.8543, 0.5017, 0.8546, 0.5072, 0.857, 0.5073, 0.8546, 0.5072, 0.8543, 0.5017, 0.8567, 0.5014, 0.7846, 0.4003, 0.7826, 0.4061, 0.7791, 0.4054, 0.7811, 0.3999, 0.7811, 0.3999, 0.7791, 0.4054, 0.7731, 0.4043, 0.775, 0.3992, 0.775, 0.3992, 0.7731, 0.4043, 0.766, 0.4028, 0.7676, 0.3984, 0.7676, 0.3984, 0.766, 0.4028, 0.7592, 0.4014, 0.7607, 0.3975, 0.7607, 0.3975, 0.7592, 0.4014, 0.7546, 0.4003, 0.7559, 0.3969, 0.8354, 0.5025, 0.8343, 0.4986, 0.8415, 0.4977, 0.8427, 0.5022, 0.8427, 0.5022, 0.8415, 0.4977, 0.8481, 0.4969, 0.8495, 0.5019, 0.8495, 0.5019, 0.8481, 0.4969, 0.8528, 0.4963, 0.8543, 0.5017, 0.8543, 0.5017, 0.8528, 0.4963, 0.8551, 0.4955, 0.8567, 0.5014, 0.7826, 0.4061, 0.7793, 0.4117, 0.7759, 0.4106, 0.7791, 0.4054, 0.7791, 0.4054, 0.7759, 0.4106, 0.7702, 0.4091, 0.7731, 0.4043, 0.7731, 0.4043, 0.7702, 0.4091, 0.7634, 0.4071, 0.766, 0.4028, 0.766, 0.4028, 0.7634, 0.4071, 0.757, 0.4052, 0.7592, 0.4014, 0.7592, 0.4014, 0.757, 0.4052, 0.7526, 0.4036, 0.7546, 0.4003, 0.8343, 0.4986, 0.8324, 0.4947, 0.8393, 0.4933, 0.8415, 0.4977, 0.8415, 0.4977, 0.8393, 0.4933, 0.8457, 0.492, 0.8481, 0.4969, 0.8481, 0.4969, 0.8457, 0.492, 0.8502, 0.4909, 0.8528, 0.4963, 0.8528, 0.4963, 0.8502, 0.4909, 0.8524, 0.4898, 0.8551, 0.4955, 0.7793, 0.4117, 0.7749, 0.4169, 0.7717, 0.4156, 0.7759, 0.4106, 0.7759, 0.4106, 0.7717, 0.4156, 0.7663, 0.4136, 0.7702, 0.4091, 0.7702, 0.4091, 0.7663, 0.4136, 0.7599, 0.4111, 0.7634, 0.4071, 0.7634, 0.4071, 0.7599, 0.4111, 0.7539, 0.4087, 0.757, 0.4052, 0.757, 0.4052, 0.7539, 0.4087, 0.7499, 0.4067, 0.7526, 0.4036, 0.8324, 0.4947, 0.8296, 0.491, 0.8362, 0.4891, 0.8393, 0.4933, 0.8393, 0.4933, 0.8362, 0.4891, 0.8422, 0.4872, 0.8457, 0.492, 0.8457, 0.492, 0.8422, 0.4872, 0.8465, 0.4857, 0.8502, 0.4909, 0.8502, 0.4909, 0.8465, 0.4857, 0.8484, 0.4842, 0.8524, 0.4898, 0.7749, 0.4169, 0.7694, 0.4217, 0.7664, 0.4201, 0.7717, 0.4156, 0.7717, 0.4156, 0.7664, 0.4201, 0.7614, 0.4177, 0.7663, 0.4136, 0.7663, 0.4136, 0.7614, 0.4177, 0.7556, 0.4148, 0.7599, 0.4111, 0.7599, 0.4111, 0.7556, 0.4148, 0.7501, 0.4119, 0.7539, 0.4087, 0.7539, 0.4087, 0.7501, 0.4119, 0.7465, 0.4096, 0.7499, 0.4067, 0.8296, 0.491, 0.8261, 0.4876, 0.8322, 0.4851, 0.8362, 0.4891, 0.8362, 0.4891, 0.8322, 0.4851, 0.8378, 0.4827, 0.8422, 0.4872, 0.8422, 0.4872, 0.8378, 0.4827, 0.8417, 0.4807, 0.8465, 0.4857, 0.8465, 0.4857, 0.8417, 0.4807, 0.8434, 0.4789, 0.8484, 0.4842, 0.7694, 0.4217, 0.7629, 0.4259, 0.7602, 0.4241, 0.7664, 0.4201, 0.7664, 0.4201, 0.7602, 0.4241, 0.7557, 0.4214, 0.7614, 0.4177, 0.7614, 0.4177, 0.7557, 0.4214, 0.7504, 0.4181, 0.7556, 0.4148, 0.7556, 0.4148, 0.7504, 0.4181, 0.7457, 0.4148, 0.7501, 0.4119, 0.7501, 0.4119, 0.7457, 0.4148, 0.7425, 0.4121, 0.7465, 0.4096, 0.8261, 0.4876, 0.8219, 0.4844, 0.8274, 0.4815, 0.8322, 0.4851, 0.8322, 0.4851, 0.8274, 0.4815, 0.8324, 0.4786, 0.8378, 0.4827, 0.8378, 0.4827, 0.8324, 0.4786, 0.8358, 0.4762, 0.8417, 0.4807, 0.8417, 0.4807, 0.8358, 0.4762, 0.8372, 0.4741, 0.8434, 0.4789, 0.7629, 0.4259, 0.7556, 0.4296, 0.7531, 0.4276, 0.7602, 0.4241, 0.7602, 0.4241, 0.7531, 0.4276, 0.7492, 0.4246, 0.7557, 0.4214, 0.7557, 0.4214, 0.7492, 0.4246, 0.7447, 0.4209, 0.7504, 0.4181, 0.7504, 0.4181, 0.7447, 0.4209, 0.7406, 0.4173, 0.7457, 0.4148, 0.7457, 0.4148, 0.7406, 0.4173, 0.738, 0.4143, 0.7425, 0.4121, 0.9348, 0.5469, 0.9348, 0.5422, 0.9379, 0.5425, 0.9366, 0.5496, 0.9366, 0.5496, 0.9379, 0.5425, 0.942, 0.5448, 0.9398, 0.5533, 0.9398, 0.5533, 0.942, 0.5448, 0.9489, 0.5501, 0.9446, 0.5597, 0.8219, 0.4844, 0.8171, 0.4815, 0.8219, 0.4782, 0.8274, 0.4815, 0.8274, 0.4815, 0.8219, 0.4782, 0.8262, 0.4749, 0.8324, 0.4786, 0.8324, 0.4786, 0.8262, 0.4749, 0.8291, 0.4721, 0.8358, 0.4762, 0.8358, 0.4762, 0.8291, 0.4721, 0.8301, 0.4699, 0.8372, 0.4741, 0.7556, 0.4296, 0.7475, 0.4327, 0.7453, 0.4305, 0.7531, 0.4276, 0.7531, 0.4276, 0.7453, 0.4305, 0.742, 0.4272, 0.7492, 0.4246, 0.7492, 0.4246, 0.742, 0.4272, 0.7383, 0.4233, 0.7447, 0.4209, 0.7447, 0.4209, 0.7383, 0.4233, 0.7351, 0.4193, 0.7406, 0.4173, 0.7406, 0.4173, 0.7351, 0.4193, 0.7331, 0.4161, 0.738, 0.4143, 0.9348, 0.5422, 0.9338, 0.5367, 0.9364, 0.5361, 0.9379, 0.5425, 0.9379, 0.5425, 0.9364, 0.5361, 0.9406, 0.5364, 0.942, 0.5448, 0.942, 0.5448, 0.9406, 0.5364, 0.9489, 0.5377, 0.9489, 0.5501, 0.8171, 0.4815, 0.8118, 0.4791, 0.8157, 0.4754, 0.8219, 0.4782, 0.8219, 0.4782, 0.8157, 0.4754, 0.8193, 0.4717, 0.8262, 0.4749, 0.8262, 0.4749, 0.8193, 0.4717, 0.8216, 0.4686, 0.8291, 0.4721, 0.8291, 0.4721, 0.8216, 0.4686, 0.8222, 0.4663, 0.8301, 0.4699, 0.7475, 0.4327, 0.7388, 0.435, 0.7369, 0.4327, 0.7453, 0.4305, 0.7453, 0.4305, 0.7369, 0.4327, 0.7343, 0.4293, 0.742, 0.4272, 0.742, 0.4272, 0.7343, 0.4293, 0.7314, 0.425, 0.7383, 0.4233, 0.7383, 0.4233, 0.7314, 0.425, 0.7291, 0.4208, 0.7351, 0.4193, 0.7351, 0.4193, 0.7291, 0.4208, 0.7277, 0.4175, 0.7331, 0.4161, 0.9338, 0.5367, 0.9328, 0.5331, 0.9336, 0.5317, 0.9364, 0.5361, 0.9364, 0.5361, 0.9336, 0.5317, 0.9362, 0.5299, 0.9406, 0.5364, 0.9406, 0.5364, 0.9362, 0.5299, 0.9422, 0.5271, 0.9489, 0.5377, 0.8118, 0.4791, 0.8059, 0.477, 0.8091, 0.4731, 0.8157, 0.4754, 0.8157, 0.4754, 0.8091, 0.4731, 0.8118, 0.4691, 0.8193, 0.4717, 0.8193, 0.4717, 0.8118, 0.4691, 0.8134, 0.4658, 0.8216, 0.4686, 0.8216, 0.4686, 0.8134, 0.4658, 0.8137, 0.4634, 0.8222, 0.4663, 0.7388, 0.435, 0.7296, 0.4366, 0.7281, 0.4342, 0.7369, 0.4327, 0.7369, 0.4327, 0.7281, 0.4342, 0.7262, 0.4306, 0.7343, 0.4293, 0.7343, 0.4293, 0.7262, 0.4306, 0.7243, 0.4262, 0.7314, 0.425, 0.7314, 0.425, 0.7243, 0.4262, 0.7228, 0.4219, 0.7291, 0.4208, 0.7291, 0.4208, 0.7228, 0.4219, 0.7221, 0.4184, 0.7277, 0.4175, 0.8059, 0.477, 0.7998, 0.4755, 0.802, 0.4713, 0.8091, 0.4731, 0.8091, 0.4731, 0.802, 0.4713, 0.8038, 0.4671, 0.8118, 0.4691, 0.8118, 0.4691, 0.8038, 0.4671, 0.8048, 0.4637, 0.8134, 0.4658, 0.8134, 0.4658, 0.8048, 0.4637, 0.8047, 0.4611, 0.8137, 0.4634, 0.7296, 0.4366, 0.7202, 0.4374, 0.719, 0.4349, 0.7281, 0.4342, 0.7281, 0.4342, 0.719, 0.4349, 0.7178, 0.4313, 0.7262, 0.4306, 0.7262, 0.4306, 0.7178, 0.4313, 0.7168, 0.4268, 0.7243, 0.4262, 0.7243, 0.4262, 0.7168, 0.4268, 0.7163, 0.4224, 0.7228, 0.4219, 0.7228, 0.4219, 0.7163, 0.4224, 0.7164, 0.4189, 0.7221, 0.4184, 0.7998, 0.4755, 0.7934, 0.4745, 0.7947, 0.4701, 0.802, 0.4713, 0.802, 0.4713, 0.7947, 0.4701, 0.7956, 0.4658, 0.8038, 0.4671, 0.8038, 0.4671, 0.7956, 0.4658, 0.7958, 0.4622, 0.8048, 0.4637, 0.8048, 0.4637, 0.7958, 0.4622, 0.7954, 0.4597, 0.8047, 0.4611, 0.7202, 0.4374, 0.7106, 0.4374, 0.7098, 0.4349, 0.719, 0.4349, 0.719, 0.4349, 0.7098, 0.4349, 0.7094, 0.4313, 0.7178, 0.4313, 0.7178, 0.4313, 0.7094, 0.4313, 0.7093, 0.4268, 0.7168, 0.4268, 0.7168, 0.4268, 0.7093, 0.4268, 0.7097, 0.4224, 0.7163, 0.4224, 0.7163, 0.4224, 0.7097, 0.4224, 0.7105, 0.4189, 0.7164, 0.4189, 0.7934, 0.4745, 0.7868, 0.4739, 0.7872, 0.4695, 0.7947, 0.4701, 0.7947, 0.4701, 0.7872, 0.4695, 0.7872, 0.4651, 0.7956, 0.4658, 0.7956, 0.4658, 0.7872, 0.4651, 0.7867, 0.4615, 0.7958, 0.4622, 0.7958, 0.4622, 0.7867, 0.4615, 0.7859, 0.459, 0.7954, 0.4597, 0.7106, 0.4374, 0.7011, 0.4367, 0.7007, 0.4341, 0.7098, 0.4349, 0.7098, 0.4349, 0.7007, 0.4341, 0.7009, 0.4306, 0.7094, 0.4313, 0.7094, 0.4313, 0.7009, 0.4306, 0.7018, 0.4262, 0.7093, 0.4268, 0.7093, 0.4268, 0.7018, 0.4262, 0.7032, 0.4219, 0.7097, 0.4224, 0.7097, 0.4224, 0.7032, 0.4219, 0.7047, 0.4184, 0.7105, 0.4189, 0.7868, 0.4739, 0.7803, 0.4739, 0.7797, 0.4695, 0.7872, 0.4695, 0.7872, 0.4695, 0.7797, 0.4695, 0.7787, 0.4651, 0.7872, 0.4651, 0.7872, 0.4651, 0.7787, 0.4651, 0.7775, 0.4615, 0.7867, 0.4615, 0.7867, 0.4615, 0.7775, 0.4615, 0.7764, 0.459, 0.7859, 0.459, 0.7011, 0.4367, 0.6917, 0.4352, 0.6917, 0.4327, 0.7007, 0.4341, 0.7007, 0.4341, 0.6917, 0.4327, 0.6926, 0.4292, 0.7009, 0.4306, 0.7009, 0.4306, 0.6926, 0.4292, 0.6945, 0.425, 0.7018, 0.4262, 0.7018, 0.4262, 0.6945, 0.425, 0.6968, 0.4208, 0.7032, 0.4219, 0.7032, 0.4219, 0.6968, 0.4208, 0.699, 0.4175, 0.7047, 0.4184, 0.7803, 0.4739, 0.7738, 0.4745, 0.7723, 0.4701, 0.7797, 0.4695, 0.7797, 0.4695, 0.7723, 0.4701, 0.7704, 0.4658, 0.7787, 0.4651, 0.7787, 0.4651, 0.7704, 0.4658, 0.7685, 0.4623, 0.7775, 0.4615, 0.7775, 0.4615, 0.7685, 0.4623, 0.767, 0.4598, 0.7764, 0.459, 0.6917, 0.4352, 0.6827, 0.4329, 0.6831, 0.4305, 0.6917, 0.4327, 0.6917, 0.4327, 0.6831, 0.4305, 0.6847, 0.4272, 0.6926, 0.4292, 0.6926, 0.4292, 0.6847, 0.4272, 0.6874, 0.4232, 0.6945, 0.425, 0.6945, 0.425, 0.6874, 0.4232, 0.6906, 0.4192, 0.6968, 0.4208, 0.6968, 0.4208, 0.6906, 0.4192, 0.6935, 0.4161, 0.699, 0.4175, 0.7738, 0.4745, 0.7675, 0.4755, 0.7652, 0.4713, 0.7723, 0.4701, 0.7723, 0.4701, 0.7652, 0.4713, 0.7623, 0.4671, 0.7704, 0.4658, 0.7704, 0.4658, 0.7623, 0.4671, 0.7597, 0.4637, 0.7685, 0.4623, 0.7685, 0.4623, 0.7597, 0.4637, 0.7579, 0.4614, 0.767, 0.4598, 0.6827, 0.4329, 0.6742, 0.4299, 0.6749, 0.4276, 0.6831, 0.4305, 0.6831, 0.4305, 0.6749, 0.4276, 0.6772, 0.4245, 0.6847, 0.4272, 0.6847, 0.4272, 0.6772, 0.4245, 0.6807, 0.4209, 0.6874, 0.4232, 0.6874, 0.4232, 0.6807, 0.4209, 0.6848, 0.4172, 0.6906, 0.4192, 0.6906, 0.4192, 0.6848, 0.4172, 0.6883, 0.4143, 0.6935, 0.4161, 0.7675, 0.4755, 0.7616, 0.4771, 0.7583, 0.4731, 0.7652, 0.4713, 0.7652, 0.4713, 0.7583, 0.4731, 0.7546, 0.4691, 0.7623, 0.4671, 0.7623, 0.4671, 0.7546, 0.4691, 0.7514, 0.4659, 0.7597, 0.4637, 0.7597, 0.4637, 0.7514, 0.4659, 0.7492, 0.4637, 0.7579, 0.4614, 0.6742, 0.4299, 0.6663, 0.4263, 0.6674, 0.4241, 0.6749, 0.4276, 0.6749, 0.4276, 0.6674, 0.4241, 0.6703, 0.4213, 0.6772, 0.4245, 0.6772, 0.4245, 0.6703, 0.4213, 0.6746, 0.418, 0.6807, 0.4209, 0.6807, 0.4209, 0.6746, 0.418, 0.6794, 0.4147, 0.6848, 0.4172, 0.6848, 0.4172, 0.6794, 0.4147, 0.6835, 0.4121, 0.6883, 0.4143, 0.8804, 0.4058, 0.8832, 0.4028, 0.8842, 0.406, 0.8796, 0.4077, 0.8796, 0.4077, 0.8842, 0.406, 0.8856, 0.4083, 0.8797, 0.4101, 0.8797, 0.4101, 0.8856, 0.4083, 0.8901, 0.4119, 0.8812, 0.4145, 0.7616, 0.4771, 0.756, 0.4791, 0.752, 0.4754, 0.7583, 0.4731, 0.7583, 0.4731, 0.752, 0.4754, 0.7475, 0.4717, 0.7546, 0.4691, 0.7546, 0.4691, 0.7475, 0.4717, 0.7436, 0.4688, 0.7514, 0.4659, 0.7514, 0.4659, 0.7436, 0.4688, 0.7411, 0.4668, 0.7492, 0.4637, 0.6663, 0.4263, 0.6592, 0.422, 0.6606, 0.42, 0.6674, 0.4241, 0.6674, 0.4241, 0.6606, 0.42, 0.6641, 0.4176, 0.6703, 0.4213, 0.6703, 0.4213, 0.6641, 0.4176, 0.6691, 0.4147, 0.6746, 0.418, 0.6746, 0.418, 0.6691, 0.4147, 0.6746, 0.4118, 0.6794, 0.4147, 0.6794, 0.4147, 0.6746, 0.4118, 0.6792, 0.4095, 0.6835, 0.4121, 0.8832, 0.4028, 0.8856, 0.3986, 0.8878, 0.4015, 0.8842, 0.406, 0.8842, 0.406, 0.8878, 0.4015, 0.8905, 0.4033, 0.8856, 0.4083, 0.8856, 0.4083, 0.8905, 0.4033, 0.8969, 0.4048, 0.8901, 0.4119, 0.756, 0.4791, 0.751, 0.4816, 0.7462, 0.4782, 0.752, 0.4754, 0.752, 0.4754, 0.7462, 0.4782, 0.741, 0.4749, 0.7475, 0.4717, 0.7475, 0.4717, 0.741, 0.4749, 0.7366, 0.4722, 0.7436, 0.4688, 0.7436, 0.4688, 0.7366, 0.4722, 0.7338, 0.4704, 0.7411, 0.4668, 0.6592, 0.422, 0.6531, 0.4171, 0.6548, 0.4154, 0.6606, 0.42, 0.6606, 0.42, 0.6548, 0.4154, 0.6587, 0.4134, 0.6641, 0.4176, 0.6641, 0.4176, 0.6587, 0.4134, 0.6643, 0.411, 0.6691, 0.4147, 0.6691, 0.4147, 0.6643, 0.411, 0.6704, 0.4086, 0.6746, 0.4118, 0.6746, 0.4118, 0.6704, 0.4086, 0.6754, 0.4067, 0.6792, 0.4095, 0.8856, 0.3986, 0.8867, 0.3939, 0.89, 0.3961, 0.8878, 0.4015, 0.8878, 0.4015, 0.89, 0.3961, 0.8933, 0.3969, 0.8905, 0.4033, 0.8905, 0.4033, 0.8933, 0.3969, 0.9004, 0.396, 0.8969, 0.4048, 0.751, 0.4816, 0.7465, 0.4844, 0.7411, 0.4815, 0.7462, 0.4782, 0.7462, 0.4782, 0.7411, 0.4815, 0.7353, 0.4786, 0.741, 0.4749, 0.741, 0.4749, 0.7353, 0.4786, 0.7304, 0.4763, 0.7366, 0.4722, 0.7366, 0.4722, 0.7304, 0.4763, 0.7274, 0.4747, 0.7338, 0.4704, 0.6531, 0.4171, 0.6481, 0.4119, 0.65, 0.4104, 0.6548, 0.4154, 0.6548, 0.4154, 0.65, 0.4104, 0.6543, 0.4089, 0.6587, 0.4134, 0.6587, 0.4134, 0.6543, 0.4089, 0.6604, 0.407, 0.6643, 0.411, 0.6643, 0.411, 0.6604, 0.407, 0.6669, 0.4051, 0.6704, 0.4086, 0.6704, 0.4086, 0.6669, 0.4051, 0.6723, 0.4036, 0.6754, 0.4067, 0.8867, 0.3939, 0.8865, 0.3892, 0.8905, 0.3904, 0.89, 0.3961, 0.89, 0.3961, 0.8905, 0.3904, 0.894, 0.3902, 0.8933, 0.3969, 0.8933, 0.3969, 0.894, 0.3902, 0.9009, 0.3873, 0.9004, 0.396, 0.7465, 0.4844, 0.7427, 0.4876, 0.7368, 0.4852, 0.7411, 0.4815, 0.7411, 0.4815, 0.7368, 0.4852, 0.7304, 0.4827, 0.7353, 0.4786, 0.7353, 0.4786, 0.7304, 0.4827, 0.7251, 0.4808, 0.7304, 0.4763, 0.7304, 0.4763, 0.7251, 0.4808, 0.7219, 0.4795, 0.7274, 0.4747, 0.6481, 0.4119, 0.6442, 0.4063, 0.6463, 0.4052, 0.65, 0.4104, 0.65, 0.4104, 0.6463, 0.4052, 0.6508, 0.4041, 0.6543, 0.4089, 0.6543, 0.4089, 0.6508, 0.4041, 0.6573, 0.4027, 0.6604, 0.407, 0.6604, 0.407, 0.6573, 0.4027, 0.6642, 0.4014, 0.6669, 0.4051, 0.6669, 0.4051, 0.6642, 0.4014, 0.6699, 0.4003, 0.6723, 0.4036, 0.8865, 0.3892, 0.8854, 0.3851, 0.8896, 0.385, 0.8905, 0.3904, 0.8905, 0.3904, 0.8896, 0.385, 0.8929, 0.3838, 0.894, 0.3902, 0.894, 0.3902, 0.8929, 0.3838, 0.8992, 0.3793, 0.9009, 0.3873, 0.7427, 0.4876, 0.7397, 0.4911, 0.7333, 0.4892, 0.7368, 0.4852, 0.7368, 0.4852, 0.7333, 0.4892, 0.7265, 0.4872, 0.7304, 0.4827, 0.7304, 0.4827, 0.7265, 0.4872, 0.7209, 0.4857, 0.7251, 0.4808, 0.7251, 0.4808, 0.7209, 0.4857, 0.7175, 0.4846, 0.7219, 0.4795, 0.6442, 0.4063, 0.6414, 0.4005, 0.6438, 0.3998, 0.6463, 0.4052, 0.6463, 0.4052, 0.6438, 0.3998, 0.6484, 0.3991, 0.6508, 0.4041, 0.6508, 0.4041, 0.6484, 0.3991, 0.6551, 0.3983, 0.6573, 0.4027, 0.6573, 0.4027, 0.6551, 0.3983, 0.6623, 0.3975, 0.6642, 0.4014, 0.6642, 0.4014, 0.6623, 0.3975, 0.6682, 0.3969, 0.6699, 0.4003, 0.8854, 0.3851, 0.8836, 0.3817, 0.8875, 0.3802, 0.8896, 0.385, 0.8896, 0.385, 0.8875, 0.3802, 0.8904, 0.3782, 0.8929, 0.3838, 0.8929, 0.3838, 0.8904, 0.3782, 0.8958, 0.3726, 0.8992, 0.3793, 0.7397, 0.4911, 0.7374, 0.4948, 0.7308, 0.4934, 0.7333, 0.4892, 0.7333, 0.4892, 0.7308, 0.4934, 0.7236, 0.492, 0.7265, 0.4872, 0.7265, 0.4872, 0.7236, 0.492, 0.7177, 0.4909, 0.7209, 0.4857, 0.7209, 0.4857, 0.7177, 0.4909, 0.7142, 0.4902, 0.7175, 0.4846, 0.6414, 0.4005, 0.6399, 0.3946, 0.6423, 0.3943, 0.6438, 0.3998, 0.6438, 0.3998, 0.6423, 0.3943, 0.6471, 0.3941, 0.6484, 0.3991, 0.6484, 0.3991, 0.6471, 0.3941, 0.6539, 0.3938, 0.6551, 0.3983, 0.6551, 0.3983, 0.6539, 0.3938, 0.6612, 0.3936, 0.6623, 0.3975, 0.6623, 0.3975, 0.6612, 0.3936, 0.6672, 0.3934, 0.6682, 0.3969, 0.8836, 0.3817, 0.8813, 0.379, 0.8844, 0.3764, 0.8875, 0.3802, 0.8875, 0.3802, 0.8844, 0.3764, 0.8867, 0.3738, 0.8904, 0.3782, 0.8904, 0.3782, 0.8867, 0.3738, 0.891, 0.3675, 0.8958, 0.3726, 0.7374, 0.4948, 0.736, 0.4987, 0.7291, 0.4978, 0.7308, 0.4934, 0.7308, 0.4934, 0.7291, 0.4978, 0.7218, 0.497, 0.7236, 0.492, 0.7236, 0.492, 0.7218, 0.497, 0.7158, 0.4963, 0.7177, 0.4909, 0.7177, 0.4909, 0.7158, 0.4963, 0.7122, 0.4959, 0.7142, 0.4902, 0.6399, 0.3946, 0.6396, 0.3888, 0.642, 0.3889, 0.6423, 0.3943, 0.6423, 0.3943, 0.642, 0.3889, 0.6467, 0.389, 0.6471, 0.3941, 0.6471, 0.3941, 0.6467, 0.389, 0.6536, 0.3893, 0.6539, 0.3938, 0.6539, 0.3938, 0.6536, 0.3893, 0.6609, 0.3896, 0.6612, 0.3936, 0.6612, 0.3936, 0.6609, 0.3896, 0.6669, 0.3898, 0.6672, 0.3934, 0.8813, 0.379, 0.8787, 0.377, 0.8807, 0.3736, 0.8844, 0.3764, 0.8844, 0.3764, 0.8807, 0.3736, 0.8822, 0.3708, 0.8867, 0.3738, 0.8867, 0.3738, 0.8822, 0.3708, 0.8853, 0.3641, 0.891, 0.3675, 0.736, 0.4987, 0.7354, 0.5027, 0.7285, 0.5024, 0.7291, 0.4978, 0.7291, 0.4978, 0.7285, 0.5024, 0.7211, 0.5021, 0.7218, 0.497, 0.7218, 0.497, 0.7211, 0.5021, 0.7149, 0.5019, 0.7158, 0.4963, 0.7158, 0.4963, 0.7149, 0.5019, 0.7114, 0.5017, 0.7122, 0.4959, 0.6396, 0.3888, 0.6404, 0.383, 0.6427, 0.3835, 0.642, 0.3889, 0.642, 0.3889, 0.6427, 0.3835, 0.6475, 0.384, 0.6467, 0.389, 0.6467, 0.389, 0.6475, 0.384, 0.6542, 0.3848, 0.6536, 0.3893, 0.6536, 0.3893, 0.6542, 0.3848, 0.6615, 0.3857, 0.6609, 0.3896, 0.6609, 0.3896, 0.6615, 0.3857, 0.6674, 0.3863, 0.6669, 0.3898, 0.8787, 0.377, 0.876, 0.3756, 0.8766, 0.3721, 0.8807, 0.3736, 0.8807, 0.3736, 0.8766, 0.3721, 0.8774, 0.3691, 0.8822, 0.3708, 0.8822, 0.3708, 0.8774, 0.3691, 0.8794, 0.3625, 0.8853, 0.3641, 0.7354, 0.5027, 0.7357, 0.5067, 0.7288, 0.507, 0.7285, 0.5024, 0.7285, 0.5024, 0.7288, 0.507, 0.7214, 0.5073, 0.7211, 0.5021, 0.7211, 0.5021, 0.7214, 0.5073, 0.7153, 0.5075, 0.7149, 0.5019, 0.7149, 0.5019, 0.7153, 0.5075, 0.7117, 0.5076, 0.7114, 0.5017, 0.6404, 0.383, 0.6423, 0.3772, 0.6446, 0.3781, 0.6427, 0.3835, 0.6427, 0.3835, 0.6446, 0.3781, 0.6492, 0.3791, 0.6475, 0.384, 0.6475, 0.384, 0.6492, 0.3791, 0.6558, 0.3804, 0.6542, 0.3848, 0.6542, 0.3848, 0.6558, 0.3804, 0.6629, 0.3818, 0.6615, 0.3857, 0.6615, 0.3857, 0.6629, 0.3818, 0.6687, 0.3829, 0.6674, 0.3863, 0.876, 0.3756, 0.873, 0.375, 0.8725, 0.3717, 0.8766, 0.3721, 0.8766, 0.3721, 0.8725, 0.3717, 0.8725, 0.3688, 0.8774, 0.3691, 0.8774, 0.3691, 0.8725, 0.3688, 0.8734, 0.3625, 0.8794, 0.3625, 0.7357, 0.5067, 0.7368, 0.5106, 0.7301, 0.5115, 0.7288, 0.507, 0.7288, 0.507, 0.7301, 0.5115, 0.7229, 0.5124, 0.7214, 0.5073, 0.7214, 0.5073, 0.7229, 0.5124, 0.7169, 0.5131, 0.7153, 0.5075, 0.7153, 0.5075, 0.7169, 0.5131, 0.7133, 0.5135, 0.7117, 0.5076, 0.6423, 0.3772, 0.6455, 0.3717, 0.6476, 0.3729, 0.6446, 0.3781, 0.6446, 0.3781, 0.6476, 0.3729, 0.652, 0.3744, 0.6492, 0.3791, 0.6492, 0.3791, 0.652, 0.3744, 0.6583, 0.3762, 0.6558, 0.3804, 0.6558, 0.3804, 0.6583, 0.3762, 0.6651, 0.3781, 0.6629, 0.3818, 0.6629, 0.3818, 0.6651, 0.3781, 0.6707, 0.3796, 0.6687, 0.3829, 0.873, 0.375, 0.8699, 0.3751, 0.8684, 0.3723, 0.8725, 0.3717, 0.8725, 0.3717, 0.8684, 0.3723, 0.8679, 0.3697, 0.8725, 0.3688, 0.8725, 0.3688, 0.8679, 0.3697, 0.8677, 0.364, 0.8734, 0.3625, 0.7368, 0.5106, 0.7388, 0.5145, 0.7323, 0.516, 0.7301, 0.5115, 0.7301, 0.5115, 0.7323, 0.516, 0.7254, 0.5174, 0.7229, 0.5124, 0.7229, 0.5124, 0.7254, 0.5174, 0.7196, 0.5185, 0.7169, 0.5131, 0.7169, 0.5131, 0.7196, 0.5185, 0.7162, 0.5193, 0.7133, 0.5135, 0.6455, 0.3717, 0.6498, 0.3664, 0.6517, 0.368, 0.6476, 0.3729, 0.6476, 0.3729, 0.6517, 0.368, 0.6558, 0.3699, 0.652, 0.3744, 0.652, 0.3744, 0.6558, 0.3699, 0.6617, 0.3722, 0.6583, 0.3762, 0.6583, 0.3762, 0.6617, 0.3722, 0.6681, 0.3746, 0.6651, 0.3781, 0.6651, 0.3781, 0.6681, 0.3746, 0.6734, 0.3765, 0.6707, 0.3796, 0.8699, 0.3751, 0.8667, 0.3759, 0.8646, 0.3737, 0.8684, 0.3723, 0.8684, 0.3723, 0.8646, 0.3737, 0.8636, 0.3715, 0.8679, 0.3697, 0.8679, 0.3697, 0.8636, 0.3715, 0.8627, 0.3665, 0.8677, 0.364, 0.7388, 0.5145, 0.7416, 0.5182, 0.7355, 0.5202, 0.7323, 0.516, 0.7323, 0.516, 0.7355, 0.5202, 0.7289, 0.5222, 0.7254, 0.5174, 0.7254, 0.5174, 0.7289, 0.5222, 0.7235, 0.5237, 0.7196, 0.5185, 0.7196, 0.5185, 0.7235, 0.5237, 0.7202, 0.5248, 0.7162, 0.5193, 0.6498, 0.3664, 0.6553, 0.3615, 0.6569, 0.3634, 0.6517, 0.368, 0.6517, 0.368, 0.6569, 0.3634, 0.6606, 0.3657, 0.6558, 0.3699, 0.6558, 0.3699, 0.6606, 0.3657, 0.666, 0.3685, 0.6617, 0.3722, 0.6617, 0.3722, 0.666, 0.3685, 0.6719, 0.3714, 0.6681, 0.3746, 0.6681, 0.3746, 0.6719, 0.3714, 0.6767, 0.3737, 0.6734, 0.3765, 0.8667, 0.3759, 0.8636, 0.3774, 0.8612, 0.3759, 0.8646, 0.3737, 0.8646, 0.3737, 0.8612, 0.3759, 0.8598, 0.374, 0.8636, 0.3715, 0.8636, 0.3715, 0.8598, 0.374, 0.8584, 0.3697, 0.8627, 0.3665, 0.7416, 0.5182, 0.7451, 0.5217, 0.7395, 0.5242, 0.7355, 0.5202, 0.7355, 0.5202, 0.7395, 0.5242, 0.7335, 0.5266, 0.7289, 0.5222, 0.7289, 0.5222, 0.7335, 0.5266, 0.7284, 0.5286, 0.7235, 0.5237, 0.7235, 0.5237, 0.7284, 0.5286, 0.7253, 0.5299, 0.7202, 0.5248, 0.6553, 0.3615, 0.6618, 0.3572, 0.663, 0.3593, 0.6569, 0.3634, 0.6569, 0.3634, 0.663, 0.3593, 0.6663, 0.362, 0.6606, 0.3657, 0.6606, 0.3657, 0.6663, 0.362, 0.671, 0.3652, 0.666, 0.3685, 0.666, 0.3685, 0.671, 0.3652, 0.6763, 0.3685, 0.6719, 0.3714, 0.6719, 0.3714, 0.6763, 0.3685, 0.6807, 0.3711, 0.6767, 0.3737, 0.8636, 0.3774, 0.8606, 0.3795, 0.8582, 0.3786, 0.8612, 0.3759, 0.8612, 0.3759, 0.8582, 0.3786, 0.8565, 0.3771, 0.8598, 0.374, 0.8598, 0.374, 0.8565, 0.3771, 0.8545, 0.3735, 0.8584, 0.3697, 0.7451, 0.5217, 0.7493, 0.5249, 0.7443, 0.5278, 0.7395, 0.5242, 0.7395, 0.5242, 0.7443, 0.5278, 0.7389, 0.5307, 0.7335, 0.5266, 0.7335, 0.5266, 0.7389, 0.5307, 0.7343, 0.5331, 0.7284, 0.5286, 0.7284, 0.5286, 0.7343, 0.5331, 0.7314, 0.5347, 0.7253, 0.5299, 0.6618, 0.3572, 0.6692, 0.3534, 0.6701, 0.3557, 0.663, 0.3593, 0.663, 0.3593, 0.6701, 0.3557, 0.6727, 0.3587, 0.6663, 0.362, 0.6663, 0.362, 0.6727, 0.3587, 0.6768, 0.3623, 0.671, 0.3652, 0.671, 0.3652, 0.6768, 0.3623, 0.6813, 0.366, 0.6763, 0.3685, 0.6763, 0.3685, 0.6813, 0.366, 0.6852, 0.3689, 0.6807, 0.3711, 0.8606, 0.3795, 0.8582, 0.3819, 0.856, 0.3816, 0.8582, 0.3786, 0.8582, 0.3786, 0.856, 0.3816, 0.854, 0.3809, 0.8565, 0.3771, 0.8565, 0.3771, 0.854, 0.3809, 0.8511, 0.3783, 0.8545, 0.3735, 0.7493, 0.5249, 0.7542, 0.5277, 0.7499, 0.5311, 0.7443, 0.5278, 0.7443, 0.5278, 0.7499, 0.5311, 0.7451, 0.5344, 0.7389, 0.5307, 0.7389, 0.5307, 0.7451, 0.5344, 0.741, 0.5371, 0.7343, 0.5331, 0.7343, 0.5331, 0.741, 0.5371, 0.7384, 0.5389, 0.7314, 0.5347, 0.6692, 0.3534, 0.6773, 0.3504, 0.6778, 0.3528, 0.6701, 0.3557, 0.6701, 0.3557, 0.6778, 0.3528, 0.6799, 0.356, 0.6727, 0.3587, 0.6727, 0.3587, 0.6799, 0.356, 0.6831, 0.36, 0.6768, 0.3623, 0.6768, 0.3623, 0.6831, 0.36, 0.6869, 0.3639, 0.6813, 0.366, 0.6813, 0.366, 0.6869, 0.3639, 0.6901, 0.3671, 0.6852, 0.3689, 0.8582, 0.3819, 0.8567, 0.3838, 0.8549, 0.3854, 0.856, 0.3816, 0.856, 0.3816, 0.8549, 0.3854, 0.853, 0.3856, 0.854, 0.3809, 0.854, 0.3809, 0.853, 0.3856, 0.8492, 0.3849, 0.8511, 0.3783, 0.7542, 0.5277, 0.7596, 0.5301, 0.756, 0.5338, 0.7499, 0.5311, 0.7499, 0.5311, 0.756, 0.5338, 0.7521, 0.5375, 0.7451, 0.5344, 0.7451, 0.5344, 0.7521, 0.5375, 0.7485, 0.5405, 0.741, 0.5371, 0.741, 0.5371, 0.7485, 0.5405, 0.7462, 0.5425, 0.7384, 0.5389, 0.6773, 0.3504, 0.6861, 0.3481, 0.6862, 0.3506, 0.6778, 0.3528, 0.6778, 0.3528, 0.6862, 0.3506, 0.6876, 0.354, 0.6799, 0.356, 0.6799, 0.356, 0.6876, 0.354, 0.69, 0.3582, 0.6831, 0.36, 0.6831, 0.36, 0.69, 0.3582, 0.6928, 0.3624, 0.6869, 0.3639, 0.6869, 0.3639, 0.6928, 0.3624, 0.6954, 0.3657, 0.6901, 0.3671, 0.7596, 0.5301, 0.7654, 0.5321, 0.7627, 0.5361, 0.756, 0.5338, 0.756, 0.5338, 0.7627, 0.5361, 0.7596, 0.5401, 0.7521, 0.5375, 0.7521, 0.5375, 0.7596, 0.5401, 0.7567, 0.5433, 0.7485, 0.5405, 0.7485, 0.5405, 0.7567, 0.5433, 0.7547, 0.5455, 0.7462, 0.5425, 0.6861, 0.3481, 0.6952, 0.3466, 0.695, 0.3491, 0.6862, 0.3506, 0.6862, 0.3506, 0.695, 0.3491, 0.6956, 0.3526, 0.6876, 0.354, 0.6876, 0.354, 0.6956, 0.3526, 0.6971, 0.3569, 0.69, 0.3582, 0.69, 0.3582, 0.6971, 0.3569, 0.6991, 0.3613, 0.6928, 0.3624, 0.6928, 0.3624, 0.6991, 0.3613, 0.701, 0.3648, 0.6954, 0.3657, 0.7654, 0.5321, 0.7716, 0.5337, 0.7698, 0.5379, 0.7627, 0.5361, 0.7627, 0.5361, 0.7698, 0.5379, 0.7675, 0.5421, 0.7596, 0.5401, 0.7596, 0.5401, 0.7675, 0.5421, 0.7653, 0.5454, 0.7567, 0.5433, 0.7567, 0.5433, 0.7653, 0.5454, 0.7636, 0.5477, 0.7547, 0.5455, 0.6952, 0.3466, 0.7047, 0.3458, 0.704, 0.3483, 0.695, 0.3491, 0.695, 0.3491, 0.704, 0.3483, 0.704, 0.3519, 0.6956, 0.3526, 0.6956, 0.3526, 0.704, 0.3519, 0.7046, 0.3563, 0.6971, 0.3569, 0.6971, 0.3569, 0.7046, 0.3563, 0.7056, 0.3607, 0.6991, 0.3613, 0.6991, 0.3613, 0.7056, 0.3607, 0.7068, 0.3643, 0.701, 0.3648, 0.7716, 0.5337, 0.778, 0.5347, 0.7771, 0.539, 0.7698, 0.5379, 0.7698, 0.5379, 0.7771, 0.539, 0.7758, 0.5434, 0.7675, 0.5421, 0.7675, 0.5421, 0.7758, 0.5434, 0.7743, 0.5469, 0.7653, 0.5454, 0.7653, 0.5454, 0.7743, 0.5469, 0.773, 0.5493, 0.7636, 0.5477, 0.7047, 0.3458, 0.7142, 0.3458, 0.7132, 0.3483, 0.704, 0.3483, 0.704, 0.3483, 0.7132, 0.3483, 0.7125, 0.3518, 0.704, 0.3519, 0.704, 0.3519, 0.7125, 0.3518, 0.7121, 0.3563, 0.7046, 0.3563, 0.7046, 0.3563, 0.7121, 0.3563, 0.7121, 0.3607, 0.7056, 0.3607, 0.7056, 0.3607, 0.7121, 0.3607, 0.7126, 0.3643, 0.7068, 0.3643, 0.778, 0.5347, 0.7845, 0.5352, 0.7846, 0.5396, 0.7771, 0.539, 0.7771, 0.539, 0.7846, 0.5396, 0.7842, 0.544, 0.7758, 0.5434, 0.7758, 0.5434, 0.7842, 0.544, 0.7834, 0.5476, 0.7743, 0.5469, 0.7743, 0.5469, 0.7834, 0.5476, 0.7825, 0.5501, 0.773, 0.5493, 0.7142, 0.3458, 0.7237, 0.3466, 0.7224, 0.349, 0.7132, 0.3483, 0.7132, 0.3483, 0.7224, 0.349, 0.7209, 0.3525, 0.7125, 0.3518, 0.7125, 0.3518, 0.7209, 0.3525, 0.7196, 0.3568, 0.7121, 0.3563, 0.7121, 0.3563, 0.7196, 0.3568, 0.7187, 0.3612, 0.7121, 0.3607, 0.7121, 0.3607, 0.7187, 0.3612, 0.7185, 0.3648, 0.7126, 0.3643, 0.7845, 0.5352, 0.7911, 0.5352, 0.7921, 0.5396, 0.7846, 0.5396, 0.7846, 0.5396, 0.7921, 0.5396, 0.7926, 0.544, 0.7842, 0.544, 0.7842, 0.544, 0.7926, 0.544, 0.7926, 0.5475, 0.7834, 0.5476, 0.7834, 0.5476, 0.7926, 0.5475, 0.792, 0.5501, 0.7825, 0.5501, 0.7237, 0.3466, 0.7331, 0.3481, 0.7314, 0.3504, 0.7224, 0.349, 0.7224, 0.349, 0.7314, 0.3504, 0.7292, 0.3538, 0.7209, 0.3525, 0.7209, 0.3525, 0.7292, 0.3538, 0.7269, 0.358, 0.7196, 0.3568, 0.7196, 0.3568, 0.7269, 0.358, 0.7251, 0.3622, 0.7187, 0.3612, 0.7187, 0.3612, 0.7251, 0.3622, 0.7242, 0.3657, 0.7185, 0.3648, 0.7911, 0.5352, 0.7975, 0.5346, 0.7995, 0.5389, 0.7921, 0.5396, 0.7921, 0.5396, 0.7995, 0.5389, 0.801, 0.5433, 0.7926, 0.544, 0.7926, 0.544, 0.801, 0.5433, 0.8016, 0.5468, 0.7926, 0.5475, 0.7926, 0.5475, 0.8016, 0.5468, 0.8014, 0.5493, 0.792, 0.5501, 0.7331, 0.3481, 0.7421, 0.3504, 0.7401, 0.3526, 0.7314, 0.3504, 0.7314, 0.3504, 0.7401, 0.3526, 0.7372, 0.3558, 0.7292, 0.3538, 0.7292, 0.3538, 0.7372, 0.3558, 0.734, 0.3598, 0.7269, 0.358, 0.7269, 0.358, 0.734, 0.3598, 0.7313, 0.3638, 0.7251, 0.3622, 0.7251, 0.3622, 0.7313, 0.3638, 0.7297, 0.367, 0.7242, 0.3657, 0.7975, 0.5346, 0.8038, 0.5335, 0.8066, 0.5377, 0.7995, 0.5389, 0.7995, 0.5389, 0.8066, 0.5377, 0.809, 0.5419, 0.801, 0.5433, 0.801, 0.5433, 0.809, 0.5419, 0.8104, 0.5453, 0.8016, 0.5468, 0.8016, 0.5468, 0.8104, 0.5453, 0.8105, 0.5478, 0.8014, 0.5493, 0.7421, 0.3504, 0.7506, 0.3534, 0.7482, 0.3554, 0.7401, 0.3526, 0.7401, 0.3526, 0.7482, 0.3554, 0.7447, 0.3584, 0.7372, 0.3558, 0.7372, 0.3558, 0.7447, 0.3584, 0.7407, 0.3621, 0.734, 0.3598, 0.734, 0.3598, 0.7407, 0.3621, 0.7372, 0.3658, 0.7313, 0.3638, 0.7313, 0.3638, 0.7372, 0.3658, 0.7349, 0.3688, 0.7297, 0.367, 0.9028, 0.5347, 0.9016, 0.5377, 0.8991, 0.5369, 0.9018, 0.5326, 0.9018, 0.5326, 0.8991, 0.5369, 0.8953, 0.5371, 0.8992, 0.531, 0.8992, 0.531, 0.8953, 0.5371, 0.8882, 0.5383, 0.8936, 0.5285, 0.8038, 0.5335, 0.8098, 0.532, 0.8135, 0.5359, 0.8066, 0.5377, 0.8066, 0.5377, 0.8135, 0.5359, 0.8167, 0.5399, 0.809, 0.5419, 0.809, 0.5419, 0.8167, 0.5399, 0.8187, 0.5431, 0.8104, 0.5453, 0.8104, 0.5453, 0.8187, 0.5431, 0.8192, 0.5455, 0.8105, 0.5478, 0.7506, 0.3534, 0.7584, 0.3571, 0.7558, 0.3589, 0.7482, 0.3554, 0.7482, 0.3554, 0.7558, 0.3589, 0.7516, 0.3616, 0.7447, 0.3584, 0.7447, 0.3584, 0.7516, 0.3616, 0.7469, 0.3649, 0.7407, 0.3621, 0.7407, 0.3621, 0.7469, 0.3649, 0.7425, 0.3682, 0.7372, 0.3658, 0.7372, 0.3658, 0.7425, 0.3682, 0.7397, 0.371, 0.7349, 0.3688, 0.9016, 0.5377, 0.9003, 0.5425, 0.8976, 0.5425, 0.8991, 0.5369, 0.8991, 0.5369, 0.8976, 0.5425, 0.8941, 0.5443, 0.8953, 0.5371, 0.8953, 0.5371, 0.8941, 0.5443, 0.8881, 0.5486, 0.8882, 0.5383, 0.8098, 0.532, 0.8153, 0.5299, 0.8198, 0.5336, 0.8135, 0.5359, 0.8135, 0.5359, 0.8198, 0.5336, 0.8238, 0.5372, 0.8167, 0.5399, 0.8167, 0.5399, 0.8238, 0.5372, 0.8265, 0.5402, 0.8187, 0.5431, 0.8187, 0.5431, 0.8265, 0.5402, 0.8274, 0.5425, 0.8192, 0.5455, 0.7584, 0.3571, 0.7654, 0.3613, 0.7626, 0.3629, 0.7558, 0.3589, 0.7558, 0.3589, 0.7626, 0.3629, 0.7579, 0.3653, 0.7516, 0.3616, 0.7516, 0.3616, 0.7579, 0.3653, 0.7524, 0.3682, 0.7469, 0.3649, 0.7469, 0.3649, 0.7524, 0.3682, 0.7474, 0.3711, 0.7425, 0.3682, 0.7425, 0.3682, 0.7474, 0.3711, 0.744, 0.3735, 0.7397, 0.371, 0.9003, 0.5425, 0.9, 0.5465, 0.8985, 0.5483, 0.8976, 0.5425, 0.8976, 0.5425, 0.8985, 0.5483, 0.8958, 0.5514, 0.8941, 0.5443, 0.8941, 0.5443, 0.8958, 0.5514, 0.8911, 0.5571, 0.8881, 0.5486, 0.8153, 0.5299, 0.8203, 0.5274, 0.8255, 0.5307, 0.8198, 0.5336, 0.8198, 0.5336, 0.8255, 0.5307, 0.8303, 0.534, 0.8238, 0.5372, 0.8238, 0.5372, 0.8303, 0.534, 0.8335, 0.5367, 0.8265, 0.5402, 0.8265, 0.5402, 0.8335, 0.5367, 0.8348, 0.5388, 0.8274, 0.5425, 0.7654, 0.3613, 0.7716, 0.3661, 0.7685, 0.3674, 0.7626, 0.3629, 0.7626, 0.3629, 0.7685, 0.3674, 0.7633, 0.3694, 0.7579, 0.3653, 0.7579, 0.3653, 0.7633, 0.3694, 0.7572, 0.3719, 0.7524, 0.3682, 0.7524, 0.3682, 0.7572, 0.3719, 0.7516, 0.3743, 0.7474, 0.3711, 0.7474, 0.3711, 0.7516, 0.3743, 0.7478, 0.3764, 0.744, 0.3735, 0.8203, 0.5274, 0.8247, 0.5246, 0.8306, 0.5274, 0.8255, 0.5307, 0.8255, 0.5307, 0.8306, 0.5274, 0.836, 0.5303, 0.8303, 0.534, 0.8303, 0.534, 0.836, 0.5303, 0.8397, 0.5326, 0.8335, 0.5367, 0.8335, 0.5367, 0.8397, 0.5326, 0.8413, 0.5345, 0.8348, 0.5388, 0.7716, 0.3661, 0.7767, 0.3713, 0.7734, 0.3724, 0.7685, 0.3674, 0.7685, 0.3674, 0.7734, 0.3724, 0.7679, 0.3739, 0.7633, 0.3694, 0.7633, 0.3694, 0.7679, 0.3739, 0.7613, 0.3759, 0.7572, 0.3719, 0.7572, 0.3719, 0.7613, 0.3759, 0.7551, 0.3778, 0.7516, 0.3743, 0.7516, 0.3743, 0.7551, 0.3778, 0.7509, 0.3795, 0.7478, 0.3764, 0.8247, 0.5246, 0.8285, 0.5214, 0.8349, 0.5238, 0.8306, 0.5274, 0.8306, 0.5274, 0.8349, 0.5238, 0.8408, 0.5261, 0.836, 0.5303, 0.836, 0.5303, 0.8408, 0.5261, 0.8449, 0.528, 0.8397, 0.5326, 0.8397, 0.5326, 0.8449, 0.528, 0.8467, 0.5296, 0.8413, 0.5345, 0.7767, 0.3713, 0.7807, 0.3769, 0.7772, 0.3776, 0.7734, 0.3724, 0.7734, 0.3724, 0.7772, 0.3776, 0.7714, 0.3787, 0.7679, 0.3739, 0.7679, 0.3739, 0.7714, 0.3787, 0.7644, 0.3801, 0.7613, 0.3759, 0.7613, 0.3759, 0.7644, 0.3801, 0.7579, 0.3816, 0.7551, 0.3778, 0.7551, 0.3778, 0.7579, 0.3816, 0.7534, 0.3828, 0.7509, 0.3795, 0.8285, 0.5214, 0.8315, 0.5179, 0.8383, 0.5198, 0.8349, 0.5238, 0.8349, 0.5238, 0.8383, 0.5198, 0.8446, 0.5216, 0.8408, 0.5261, 0.8408, 0.5261, 0.8446, 0.5216, 0.849, 0.5231, 0.8449, 0.528, 0.8449, 0.528, 0.849, 0.5231, 0.8511, 0.5244, 0.8467, 0.5296, 0.7807, 0.3769, 0.7835, 0.3827, 0.7799, 0.3831, 0.7772, 0.3776, 0.7772, 0.3776, 0.7799, 0.3831, 0.774, 0.3838, 0.7714, 0.3787, 0.7714, 0.3787, 0.774, 0.3838, 0.7667, 0.3846, 0.7644, 0.3801, 0.7644, 0.3801, 0.7667, 0.3846, 0.7599, 0.3855, 0.7579, 0.3816, 0.7579, 0.3816, 0.7599, 0.3855, 0.7551, 0.3862, 0.7534, 0.3828, 0.8315, 0.5179, 0.8337, 0.5142, 0.8408, 0.5156, 0.8383, 0.5198, 0.8383, 0.5198, 0.8408, 0.5156, 0.8474, 0.5169, 0.8446, 0.5216, 0.8446, 0.5216, 0.8474, 0.5169, 0.852, 0.5179, 0.849, 0.5231, 0.849, 0.5231, 0.852, 0.5179, 0.8543, 0.5188, 0.8511, 0.5244, 0.7835, 0.3827, 0.7851, 0.3886, 0.7815, 0.3887, 0.7799, 0.3831, 0.7799, 0.3831, 0.7815, 0.3887, 0.7754, 0.3889, 0.774, 0.3838, 0.774, 0.3838, 0.7754, 0.3889, 0.768, 0.3892, 0.7667, 0.3846, 0.7667, 0.3846, 0.768, 0.3892, 0.761, 0.3895, 0.7599, 0.3855, 0.7599, 0.3855, 0.761, 0.3895, 0.7561, 0.3898, 0.7551, 0.3862, 0.701, 0.3648, 0.7068, 0.3643, 0.7126, 0.3643, 0.7185, 0.3648, 0.7242, 0.3657, 0.7297, 0.367, 0.7277, 0.4175, 0.7221, 0.4184, 0.7164, 0.4189, 0.7105, 0.4189, 0.7047, 0.4184, 0.699, 0.4175, 0.6935, 0.4161, 0.6883, 0.4143, 0.6901, 0.3671, 0.6954, 0.3657, 0.8812, 0.4145, 0.8492, 0.3849, 0.853, 0.3856, 0.8549, 0.3854, 0.8567, 0.3838, 0.8804, 0.4058, 0.8796, 0.4077, 0.8797, 0.4101, 0.8936, 0.5285, 0.9422, 0.5271, 0.9362, 0.5299, 0.9336, 0.5317, 0.9328, 0.5331, 0.9028, 0.5347, 0.9018, 0.5326, 0.8992, 0.531, 0.8337, 0.5142, 0.8351, 0.5104, 0.8424, 0.5112, 0.8408, 0.5156, 0.8408, 0.5156, 0.8424, 0.5112, 0.8491, 0.512, 0.8474, 0.5169, 0.8474, 0.5169, 0.8491, 0.512, 0.8538, 0.5126, 0.852, 0.5179, 0.852, 0.5179, 0.8538, 0.5126, 0.8562, 0.5131, 0.8543, 0.5188, 0.7851, 0.3886, 0.7855, 0.3945, 0.7819, 0.3943, 0.7815, 0.3887, 0.7815, 0.3887, 0.7819, 0.3943, 0.7757, 0.3941, 0.7754, 0.3889, 0.7754, 0.3889, 0.7757, 0.3941, 0.7683, 0.3938, 0.768, 0.3892, 0.768, 0.3892, 0.7683, 0.3938, 0.7613, 0.3935, 0.761, 0.3895, 0.761, 0.3895, 0.7613, 0.3935, 0.7564, 0.3933, 0.7561, 0.3898, 0.8357, 0.5065, 0.8351, 0.5104, 0.8337, 0.5142, 0.8315, 0.5179, 0.8285, 0.5214, 0.8247, 0.5246, 0.8203, 0.5274, 0.8219, 0.4844, 0.8261, 0.4876, 0.8296, 0.491, 0.8324, 0.4947, 0.8343, 0.4986, 0.8354, 0.5025, 0.7551, 0.3862, 0.7561, 0.3898, 0.7564, 0.3933, 0.7559, 0.3969, 0.7546, 0.4003, 0.7526, 0.4036, 0.7499, 0.4067, 0.7465, 0.4096, 0.7425, 0.4121, 0.744, 0.3735, 0.7478, 0.3764, 0.7509, 0.3795, 0.7534, 0.3828, 0.8911, 0.5571, 0.8958, 0.5514, 0.8985, 0.5483, 0.9, 0.5465, 0.9348, 0.5469, 0.9366, 0.5496, 0.9398, 0.5533, 0.9446, 0.5597, 0.8351, 0.5104, 0.8357, 0.5065, 0.843, 0.5067, 0.8424, 0.5112, 0.8424, 0.5112, 0.843, 0.5067, 0.8498, 0.507, 0.8491, 0.512, 0.8491, 0.512, 0.8498, 0.507, 0.8546, 0.5072, 0.8538, 0.5126, 0.8538, 0.5126, 0.8546, 0.5072, 0.857, 0.5073, 0.8562, 0.5131, 0.03519, 0.5614, 0.3488, 0.5625, 0.3487, 0.5937, 0.03513, 0.5924, 0.03513, 0.5924, 0.3487, 0.5937, 0.3486, 0.6249, 0.03505, 0.6235, 0.03505, 0.6235, 0.3486, 0.6249, 0.3484, 0.6561, 0.03495, 0.6545, 0.03495, 0.6545, 0.3484, 0.6561, 0.3483, 0.6873, 0.03483, 0.6855, 0.03483, 0.6855, 0.3483, 0.6873, 0.3481, 0.7185, 0.0347, 0.7165, 0.0347, 0.7165, 0.3481, 0.7185, 0.348, 0.7496, 0.03455, 0.7475, 0.03455, 0.7475, 0.348, 0.7496, 0.3478, 0.7808, 0.03439, 0.7785, 0.03439, 0.7785, 0.3478, 0.7808, 0.3476, 0.812, 0.0342, 0.8095, 0.0342, 0.8095, 0.3476, 0.812, 0.3474, 0.8431, 0.03397, 0.8404, 0.03397, 0.8404, 0.3474, 0.8431, 0.3472, 0.8743, 0.03369, 0.8713, 0.03369, 0.8713, 0.3472, 0.8743, 0.3471, 0.9054, 0.03328, 0.9022, 0.03328, 0.9022, 0.3471, 0.9054, 0.3472, 0.9367, 0.03262, 0.9331, 0.03262, 0.9331, 0.3472, 0.9367, 0.3476, 0.9681, 0.03144, 0.9641, 0.03144, 0.9641, 0.3476, 0.9681, 0.3485, 0.9998, 0.02933, 0.9956, 0.03029, 0.001508, 0.3504, 0.000153, 0.3491, 0.03198, 0.03208, 0.03335, 0.03208, 0.03335, 0.3491, 0.03198, 0.3485, 0.06329, 0.03313, 0.06472, 0.03313, 0.06472, 0.3485, 0.06329, 0.3483, 0.09446, 0.03374, 0.09586, 0.03374, 0.09586, 0.3483, 0.09446, 0.3483, 0.1256, 0.03412, 0.1269, 0.03412, 0.1269, 0.3483, 0.1256, 0.3484, 0.1568, 0.03437, 0.158, 0.03437, 0.158, 0.3484, 0.1568, 0.3485, 0.188, 0.03456, 0.189, 0.03456, 0.189, 0.3485, 0.188, 0.3486, 0.2192, 0.03472, 0.22, 0.03472, 0.22, 0.3486, 0.2192, 0.3487, 0.2504, 0.03485, 0.2511, 0.03485, 0.2511, 0.3487, 0.2504, 0.3488, 0.2816, 0.03496, 0.2821, 0.03496, 0.2821, 0.3488, 0.2816, 0.3489, 0.3128, 0.03506, 0.3132, 0.03506, 0.3132, 0.3489, 0.3128, 0.3489, 0.344, 0.03514, 0.3442, 0.03514, 0.3442, 0.3489, 0.344, 0.349, 0.3753, 0.0352, 0.3753, 0.0352, 0.3753, 0.349, 0.3753, 0.349, 0.4065, 0.03524, 0.4063, 0.03524, 0.4063, 0.349, 0.4065, 0.349, 0.4377, 0.03526, 0.4373, 0.03526, 0.4373, 0.349, 0.4377, 0.349, 0.4689, 0.03527, 0.4684, 0.03527, 0.4684, 0.349, 0.4689, 0.3489, 0.5001, 0.03526, 0.4994, 0.3481, 0.7185, 0.3483, 0.6873, 0.3815, 0.6874, 0.3814, 0.7186, 0.03523, 0.5304, 0.3489, 0.5313, 0.3488, 0.5625, 0.03519, 0.5614, 0.03526, 0.4994, 0.3489, 0.5001, 0.3489, 0.5313, 0.03523, 0.5304, 0.3485, 0.9998, 0.3476, 0.9681, 0.3807, 0.9669, 0.3822, 0.9973, 0.3488, 0.2816, 0.3487, 0.2504, 0.382, 0.2503, 0.3821, 0.2815, 0.3487, 0.5937, 0.3488, 0.5625, 0.382, 0.5626, 0.3819, 0.5938, 0.3488, 0.5625, 0.3489, 0.5313, 0.3821, 0.5313, 0.382, 0.5626, 0.3472, 0.8743, 0.3474, 0.8431, 0.3805, 0.8433, 0.3803, 0.8744, 0.3484, 0.1568, 0.3483, 0.1256, 0.3814, 0.1255, 0.3816, 0.1566, 0.349, 0.4377, 0.349, 0.4065, 0.3822, 0.4064, 0.3822, 0.4377, 0.348, 0.7496, 0.3481, 0.7185, 0.3814, 0.7186, 0.3812, 0.7498, 0.3491, 0.03198, 0.3504, 0.000153, 0.3835, 0.003144, 0.3818, 0.03318, 0.3489, 0.3128, 0.3488, 0.2816, 0.3821, 0.2815, 0.3821, 0.3127, 0.3486, 0.6249, 0.3487, 0.5937, 0.3819, 0.5938, 0.3818, 0.625, 0.3471, 0.9054, 0.3472, 0.8743, 0.3803, 0.8744, 0.3801, 0.9054, 0.3485, 0.188, 0.3484, 0.1568, 0.3816, 0.1566, 0.3817, 0.1878, 0.349, 0.4689, 0.349, 0.4377, 0.3822, 0.4377, 0.3822, 0.4689, 0.3478, 0.7808, 0.348, 0.7496, 0.3812, 0.7498, 0.381, 0.781, 0.3485, 0.06329, 0.3491, 0.03198, 0.3818, 0.03318, 0.3813, 0.06367, 0.3489, 0.344, 0.3489, 0.3128, 0.3821, 0.3127, 0.3822, 0.344, 0.3484, 0.6561, 0.3486, 0.6249, 0.3818, 0.625, 0.3817, 0.6562, 0.3472, 0.9367, 0.3471, 0.9054, 0.3801, 0.9054, 0.3802, 0.9362, 0.3486, 0.2192, 0.3485, 0.188, 0.3817, 0.1878, 0.3819, 0.219, 0.3489, 0.5001, 0.349, 0.4689, 0.3822, 0.4689, 0.3822, 0.5001, 0.3476, 0.812, 0.3478, 0.7808, 0.381, 0.781, 0.3807, 0.8122, 0.3483, 0.09446, 0.3485, 0.06329, 0.3813, 0.06367, 0.3813, 0.09448, 0.349, 0.3753, 0.3489, 0.344, 0.3822, 0.344, 0.3822, 0.3752, 0.3483, 0.6873, 0.3484, 0.6561, 0.3817, 0.6562, 0.3815, 0.6874, 0.3476, 0.9681, 0.3472, 0.9367, 0.3802, 0.9362, 0.3807, 0.9669, 0.3487, 0.2504, 0.3486, 0.2192, 0.3819, 0.219, 0.382, 0.2503, 0.3489, 0.5313, 0.3489, 0.5001, 0.3822, 0.5001, 0.3821, 0.5313, 0.3474, 0.8431, 0.3476, 0.812, 0.3807, 0.8122, 0.3805, 0.8433, 0.3483, 0.1256, 0.3483, 0.09446, 0.3813, 0.09448, 0.3814, 0.1255, 0.349, 0.4065, 0.349, 0.3753, 0.3822, 0.3752, 0.3822, 0.4064, 0.7727, 0.2804, 0.7486, 0.2643, 0.7282, 0.2438, 0.7121, 0.2198, 0.701, 0.193, 0.6954, 0.1646, 0.6954, 0.1357, 0.701, 0.1073, 0.7121, 0.08058, 0.7282, 0.05652, 0.7486, 0.03605, 0.7727, 0.01997, 0.7994, 0.008899, 0.8278, 0.003253, 0.8568, 0.003253, 0.8851, 0.008899, 0.9119, 0.01997, 0.9359, 0.03605, 0.9564, 0.05652, 0.9725, 0.08058, 0.9836, 0.1073, 0.9892, 0.1357, 0.9892, 0.1646, 0.9836, 0.193, 0.9725, 0.2198, 0.9564, 0.2438, 0.9359, 0.2643, 0.9119, 0.2804, 0.8851, 0.2914, 0.8568, 0.2971, 0.8278, 0.2971, 0.7994, 0.2914, 0.03485, 0.2511, 0.03496, 0.2821, 0.005363, 0.2823, 0.005251, 0.2512, 0.03519, 0.5614, 0.03513, 0.5924, 0.005549, 0.5924, 0.005609, 0.5614, 0.03523, 0.5304, 0.03519, 0.5614, 0.005609, 0.5614, 0.005651, 0.5304, 0.03397, 0.8404, 0.03369, 0.8713, 0.004328, 0.8711, 0.004518, 0.8402, 0.03412, 0.1269, 0.03437, 0.158, 0.004811, 0.1582, 0.004591, 0.1272, 0.03524, 0.4063, 0.03526, 0.4373, 0.005673, 0.4374, 0.005645, 0.4063, 0.0347, 0.7165, 0.03455, 0.7475, 0.005, 0.7474, 0.00514, 0.7164, 0.03029, 0.001508, 0.03208, 0.03335, 0.002512, 0.03516, 0.000153, 0.004909, 0.03496, 0.2821, 0.03506, 0.3132, 0.005458, 0.3133, 0.005363, 0.2823, 0.03513, 0.5924, 0.03505, 0.6235, 0.005472, 0.6234, 0.005549, 0.5924, 0.03369, 0.8713, 0.03328, 0.9022, 0.00407, 0.9018, 0.004328, 0.8711, 0.03437, 0.158, 0.03456, 0.189, 0.004981, 0.1892, 0.004811, 0.1582, 0.03526, 0.4373, 0.03527, 0.4684, 0.005683, 0.4684, 0.005673, 0.4374, 0.03455, 0.7475, 0.03439, 0.7785, 0.004848, 0.7783, 0.005, 0.7474, 0.03208, 0.03335, 0.03313, 0.06472, 0.003669, 0.06566, 0.002512, 0.03516, 0.03506, 0.3132, 0.03514, 0.3442, 0.005537, 0.3443, 0.005458, 0.3133, 0.03505, 0.6235, 0.03495, 0.6545, 0.005378, 0.6544, 0.005472, 0.6234, 0.03328, 0.9022, 0.03262, 0.9331, 0.003605, 0.9323, 0.00407, 0.9018, 0.03456, 0.189, 0.03472, 0.22, 0.005125, 0.2202, 0.004981, 0.1892, 0.03527, 0.4684, 0.03526, 0.4994, 0.005676, 0.4994, 0.005683, 0.4684, 0.03439, 0.7785, 0.0342, 0.8095, 0.004688, 0.8093, 0.004848, 0.7783, 0.03313, 0.06472, 0.03374, 0.09586, 0.004258, 0.09638, 0.003669, 0.06566, 0.03514, 0.3442, 0.0352, 0.3753, 0.0056, 0.3753, 0.005537, 0.3443, 0.03495, 0.6545, 0.03483, 0.6855, 0.005267, 0.6854, 0.005378, 0.6544, 0.03262, 0.9331, 0.03144, 0.9641, 0.002582, 0.9624, 0.003605, 0.9323, 0.03472, 0.22, 0.03485, 0.2511, 0.005251, 0.2512, 0.005125, 0.2202, 0.03526, 0.4994, 0.03523, 0.5304, 0.005651, 0.5304, 0.005676, 0.4994, 0.0342, 0.8095, 0.03397, 0.8404, 0.004518, 0.8402, 0.004688, 0.8093, 0.03374, 0.09586, 0.03412, 0.1269, 0.004591, 0.1272, 0.004258, 0.09638, 0.0352, 0.3753, 0.03524, 0.4063, 0.005645, 0.4063, 0.0056, 0.3753, 0.03483, 0.6855, 0.0347, 0.7165, 0.00514, 0.7164, 0.005267, 0.6854, 0.03144, 0.9641, 0.02933, 0.9956, 0.0001533, 0.9919, 0.002582, 0.9624, 0.751, 0.6491, 0.7748, 0.6332, 0.8011, 0.6223, 0.8292, 0.6167, 0.8577, 0.6167, 0.8857, 0.6223, 0.9121, 0.6332, 0.9358, 0.6491, 0.956, 0.6693, 0.9719, 0.693, 0.9828, 0.7194, 0.9884, 0.7474, 0.9884, 0.776, 0.9828, 0.804, 0.9719, 0.8304, 0.956, 0.8541, 0.9358, 0.8743, 0.9121, 0.8902, 0.8857, 0.9011, 0.8577, 0.9067, 0.8292, 0.9067, 0.8011, 0.9011, 0.7748, 0.8902, 0.751, 0.8743, 0.7308, 0.8541, 0.715, 0.8304, 0.704, 0.804, 0.6985, 0.776, 0.6985, 0.7474, 0.704, 0.7194, 0.715, 0.693, 0.7308, 0.6693, 0.778, 0.5347, 0.7716, 0.5337, 0.7654, 0.5321, 0.7596, 0.5301, 0.7616, 0.4771, 0.7675, 0.4755, 0.7738, 0.4745, 0.7803, 0.4739, 0.7868, 0.4739, 0.7934, 0.4745, 0.7998, 0.4755, 0.8059, 0.477, 0.8038, 0.5335, 0.7975, 0.5346, 0.7911, 0.5352, 0.7845, 0.5352])
me_cylinder.materials.append(mat_material_001)
me_cylinder.use_remesh_preserve_volume = False
me_cylinder.use_remesh_preserve_attributes = False
me_cylinder.use_mirror_vertex_groups = False
me_cylinder.use_paint_bone_selection = False
me_cylinder.use_paint_mask = True
me_cylinder.update()

# ---- objects
ob_cylinder = bpy.data.objects.new('Cylinder', me_cylinder)
ob_lamp = bpy.data.objects.new('Lamp', light_lamp)
ob_camera = bpy.data.objects.new('Camera', cam_camera)

# ---- transforms, parenting, visibility, modifiers, constraints
ob_cylinder.location = (0.0, 0.0, 3.592)
ob_cylinder.scale = (1.608, 1.608, 3.328)
ob_cylinder.lineart.crease_threshold = 0.0
_m = ob_cylinder.modifiers.new('Subsurf', 'SUBSURF')
_m.uv_smooth = 'PRESERVE_CORNERS'
_m.quality = 2
_m.levels = 2
_m.show_only_control_edges = False
ob_lamp.location = (4.076, 1.005, 5.904)
ob_lamp.rotation_euler = (0.6503, 0.05522, 1.866)
ob_lamp.lock_rotations_4d = False
ob_lamp.empty_display_type = 'ARROWS'
ob_lamp.color = (0.0, 0.0, 0.0, 0.0)
ob_lamp.lineart.crease_threshold = 0.0
ob_camera.location = (7.481, -6.508, 5.344)
ob_camera.rotation_euler = (1.109, 0.01082, 0.8149)
ob_camera.lock_rotations_4d = False
ob_camera.empty_display_type = 'ARROWS'
ob_camera.color = (0.0, 0.0, 0.0, 0.0)
ob_camera.display_type = 'WIRE'
ob_camera.lineart.crease_threshold = 0.0

# ---- collection membership
col_collection_1.objects.link(ob_cylinder)
col_collection_1.objects.link(ob_lamp)
col_collection_1.objects.link(ob_camera)

# ---- scene / render settings (as saved in the file)
scene.camera = ob_camera
scene.frame_start = 1; scene.frame_end = 250; scene.frame_set(1)
scene.render.engine = 'BLENDER_EEVEE_NEXT'
scene.render.resolution_percentage = 50
scene.render.dither_intensity = 0.0
scene.cycles.use_denoising = False
scene.cycles.samples = 10
scene.cycles.sampling_pattern = 'TABULATED_SOBOL'
scene.cycles.light_sampling_threshold = 0.0
scene.cycles.use_adaptive_sampling = False
scene.cycles.use_light_tree = False
scene.cycles.blur_glossy = 0.0
scene.cycles.pixel_filter_type = 'GAUSSIAN'
scene.cycles.sample_clamp_indirect = 0.0
scene.view_settings.view_transform = 'Standard'
bpy.context.view_layer.update()
